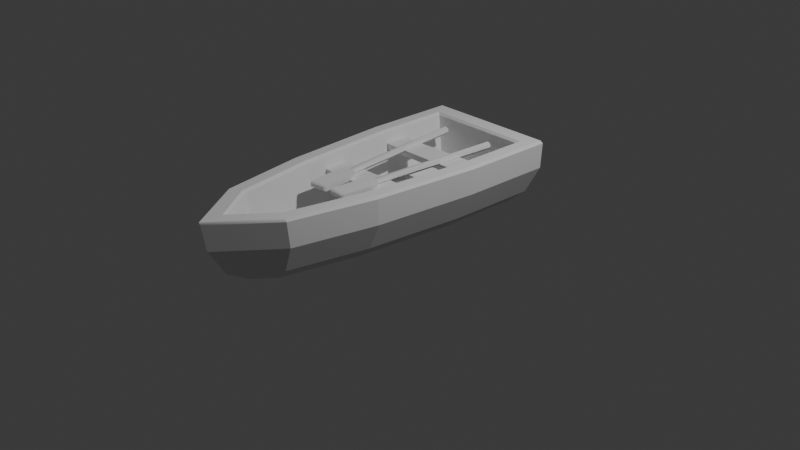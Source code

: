 # Source: small_boat_1.blend  (saved by Blender 4.0.36; exported with 4.5.12 LTS)
import bpy
from mathutils import Matrix  # noqa: F401  (used for matrix-valued properties, if any)

bpy.ops.wm.read_factory_settings(use_empty=True)
scene = bpy.context.scene
scene.name = 'Scene'

# ---- collections
col_collection = bpy.data.collections.new('Collection'); scene.collection.children.link(col_collection)

# ---- world
world_world = bpy.data.worlds.new('World'); scene.world = world_world
world_world.use_nodes = True; world_world.node_tree.nodes.clear()
_N = world_world.node_tree.nodes; _L = world_world.node_tree.links
n0 = _N.new('ShaderNodeOutputWorld'); n0.name = 'World Output'; n0.location = (300, 300)
n1 = _N.new('ShaderNodeBackground'); n1.name = 'Background'; n1.location = (10, 300)
n1.inputs[0].default_value = (0.05088, 0.05088, 0.05088, 1.0)
_L.new(n1.outputs[0], n0.inputs[0])
n0.is_active_output = True
world_world.color = (0.05088, 0.05088, 0.05088)
world_world.use_sun_shadow = False
world_world.sun_shadow_jitter_overblur = 0.0

# ---- cameras
cam_camera = bpy.data.cameras.new('Camera')
cam_camera.clip_end = 100.0
cam_camera.ortho_scale = 7.314

# ---- lights
light_light = bpy.data.lights.new('Light', 'POINT')
light_light.transmission_factor = 0.0
light_light.use_soft_falloff = False
light_light.energy = 1000.0
light_light.shadow_soft_size = 0.1
light_light.shadow_maximum_resolution = 0.006
light_light.use_absolute_resolution = True

# ---- meshes
me_object_10 = bpy.data.meshes.new('Object_10')
me_object_10.from_pydata([(-0.169, -0.004496, -1.637), (-0.01237, -0.006449, -1.85), (0.1538, -0.007857, -1.645), (-0.2265, -0.1997, -1.585), (0.2095, -0.2043, -1.595), (-0.01477, -0.2015, -1.867), (-0.3881, 0.0003589, 0.2125), (0.4562, -0.009333, 0.1933), (0.4696, -0.008111, 0.6996), (-0.3784, 0.00117, 0.7189), (0.4562, -0.009333, 0.1933), (0.3382, -0.008515, -0.8288), (0.4919, -0.1494, -0.8382), (0.6135, -0.1501, 0.2209), (-0.6842, -0.4214, 0.2901), (-0.6741, -0.4209, 0.7833), (-0.691, -0.6902, 0.7728), (-0.7005, -0.6908, 0.2963), (0.5938, -0.7073, 0.65), (0.5826, -0.7071, 0.2542), (0.4829, -0.2042, 0.234), (0.4933, -0.2032, 0.6138), (-0.664, -0.4203, 1.276), (0.7715, -0.4352, 1.244), (0.7833, -0.7049, 1.25), (-0.681, -0.6897, 1.283), (0.6135, -0.1501, 0.2209), (0.626, -0.1484, 0.7281), (0.4696, -0.008111, 0.6996), (0.4562, -0.009333, 0.1933), (-0.169, -0.004496, -1.637), (-0.3162, -0.001702, -0.8139), (-0.4731, -0.1394, -0.8163), (-0.3219, -0.1424, -1.669), (-0.5264, -0.1343, 1.215), (-0.5361, -0.1356, 0.7545), (-0.3784, 0.00117, 0.7189), (-0.3701, 0.001835, 1.121), (0.5826, -0.7071, 0.2542), (0.46, -0.7074, -0.8244), (0.3789, -0.2051, -0.8081), (0.4829, -0.2042, 0.234), (0.626, -0.1484, 0.7281), (0.6371, -0.1464, 1.188), (0.4797, -0.007314, 1.102), (0.4696, -0.008111, 0.6996), (0.46, -0.7074, -0.8244), (0.2738, -0.7068, -1.659), (0.2095, -0.2043, -1.595), (0.3789, -0.2051, -0.8081), (-0.5136, -0.6964, 1.076), (0.6065, -0.7081, 1.051), (0.5031, -0.2025, 0.9936), (-0.4024, -0.193, 1.014), (-0.3601, -0.1974, -0.7913), (0.3789, -0.2051, -0.8081), (0.2095, -0.2043, -1.595), (-0.2265, -0.1997, -1.585), (-0.4166, -0.1948, 0.2543), (0.4829, -0.2042, 0.234), (0.3789, -0.2051, -0.8081), (-0.3601, -0.1974, -0.7913), (0.2738, -0.7068, -1.659), (-0.02402, -0.7064, -2.043), (-0.01477, -0.2015, -1.867), (0.2095, -0.2043, -1.595), (-0.6712, -0.7177, 0.767), (-0.6805, -0.7182, 0.2992), (-0.7005, -0.6908, 0.2963), (-0.691, -0.6902, 0.7728), (-0.4653, -0.6963, -1.72), (-0.6237, -0.6933, -0.8226), (-0.6034, -0.7207, -0.823), (-0.4431, -0.7255, -1.72), (-0.6237, -0.6933, -0.8226), (-0.7005, -0.6908, 0.2963), (-0.6805, -0.7182, 0.2992), (-0.6034, -0.7207, -0.823), (-0.0302, -0.7018, -2.317), (-0.4653, -0.6963, -1.72), (-0.4431, -0.7255, -1.72), (-0.03974, -0.7311, -2.323), (-0.3304, -0.7258, -1.658), (-0.02528, -0.7312, -2.087), (-0.03974, -0.7311, -2.323), (-0.4431, -0.7255, -1.72), (-0.3041, -0.7008, -1.646), (-0.4522, -0.6979, -0.8037), (-0.3601, -0.1974, -0.7913), (-0.2265, -0.1997, -1.585), (-0.02402, -0.7064, -2.043), (-0.3041, -0.7008, -1.646), (-0.2265, -0.1997, -1.585), (-0.01477, -0.2015, -1.867), (-0.3162, -0.001702, -0.8139), (0.3382, -0.008515, -0.8288), (-0.5552, -0.7204, 0.2812), (-0.4804, -0.7229, -0.8072), (-0.6034, -0.7207, -0.823), (-0.6805, -0.7182, 0.2992), (0.6226, -0.7325, 0.6619), (0.6351, -0.7331, 1.073), (0.7628, -0.7322, 1.237), (0.7494, -0.7324, 0.7347), (-0.4522, -0.6979, -0.8037), (-0.5259, -0.6956, 0.2795), (-0.4166, -0.1948, 0.2543), (-0.3601, -0.1974, -0.7913), (0.4875, -0.7329, -0.8292), (0.6114, -0.7325, 0.2546), (0.7374, -0.7329, 0.267), (0.6097, -0.7334, -0.8505), (-0.4804, -0.7229, -0.8072), (-0.3304, -0.7258, -1.658), (-0.4431, -0.7255, -1.72), (-0.6034, -0.7207, -0.823), (0.6218, -0.4365, -0.8357), (0.4266, -0.4356, -1.708), (0.4316, -0.7057, -1.741), (0.6305, -0.7063, -0.851), (0.6351, -0.7331, 1.073), (-0.5416, -0.7209, 1.1), (-0.6618, -0.7174, 1.27), (0.7628, -0.7322, 1.237), (0.299, -0.7323, -1.672), (0.4875, -0.7329, -0.8292), (0.6097, -0.7334, -0.8505), (0.411, -0.7327, -1.739), (-0.02528, -0.7312, -2.087), (0.299, -0.7323, -1.672), (0.411, -0.7327, -1.739), (-0.03974, -0.7311, -2.323), (0.6305, -0.7063, -0.851), (0.4316, -0.7057, -1.741), (0.411, -0.7327, -1.739), (0.6097, -0.7334, -0.8505), (0.7628, -0.7322, 1.237), (-0.6618, -0.7174, 1.27), (-0.681, -0.6897, 1.283), (0.7833, -0.7049, 1.25), (0.7578, -0.7059, 0.2631), (0.6305, -0.7063, -0.851), (0.6097, -0.7334, -0.8505), (0.7374, -0.7329, 0.267), (0.7494, -0.7324, 0.7347), (0.7628, -0.7322, 1.237), (0.7833, -0.7049, 1.25), (0.7699, -0.7054, 0.7395), (0.4316, -0.7057, -1.741), (-0.0302, -0.7018, -2.317), (-0.03974, -0.7311, -2.323), (0.411, -0.7327, -1.739), (0.4875, -0.7329, -0.8292), (0.299, -0.7323, -1.672), (0.2738, -0.7068, -1.659), (0.46, -0.7074, -0.8244), (-0.5191, -0.6957, 0.6753), (-0.5259, -0.6956, 0.2795), (-0.5552, -0.7204, 0.2812), (-0.5478, -0.7203, 0.6885), (-0.3304, -0.7258, -1.658), (-0.4804, -0.7229, -0.8072), (-0.4522, -0.6979, -0.8037), (-0.3041, -0.7008, -1.646), (0.6065, -0.7081, 1.051), (-0.5136, -0.6964, 1.076), (-0.5416, -0.7209, 1.1), (0.6351, -0.7331, 1.073), (0.6114, -0.7325, 0.2546), (0.4875, -0.7329, -0.8292), (0.46, -0.7074, -0.8244), (0.5826, -0.7071, 0.2542), (-0.4804, -0.7229, -0.8072), (-0.5552, -0.7204, 0.2812), (-0.5259, -0.6956, 0.2795), (-0.4522, -0.6979, -0.8037), (0.5938, -0.7073, 0.65), (0.6065, -0.7081, 1.051), (0.6351, -0.7331, 1.073), (0.6226, -0.7325, 0.6619), (0.299, -0.7323, -1.672), (-0.02528, -0.7312, -2.087), (-0.02402, -0.7064, -2.043), (0.2738, -0.7068, -1.659), (-0.02528, -0.7312, -2.087), (-0.3304, -0.7258, -1.658), (-0.3041, -0.7008, -1.646), (-0.02402, -0.7064, -2.043), (-0.5478, -0.7203, 0.6885), (-0.5552, -0.7204, 0.2812), (-0.6805, -0.7182, 0.2992), (-0.6712, -0.7177, 0.767), (-0.5416, -0.7209, 1.1), (-0.5478, -0.7203, 0.6885), (-0.6712, -0.7177, 0.767), (-0.6618, -0.7174, 1.27), (0.5826, -0.7071, 0.2542), (0.5938, -0.7073, 0.65), (0.6226, -0.7325, 0.6619), (0.6114, -0.7325, 0.2546), (-0.5136, -0.6964, 1.076), (-0.5191, -0.6957, 0.6753), (-0.5478, -0.7203, 0.6885), (-0.5416, -0.7209, 1.1), (0.7374, -0.7329, 0.267), (0.7494, -0.7324, 0.7347), (0.7699, -0.7054, 0.7395), (0.7578, -0.7059, 0.2631), (-0.3784, 0.00117, 0.7189), (0.4696, -0.008111, 0.6996), (0.4797, -0.007314, 1.102), (-0.3701, 0.001835, 1.121), (0.6114, -0.7325, 0.2546), (0.6226, -0.7325, 0.6619), (0.7494, -0.7324, 0.7347), (0.7374, -0.7329, 0.267), (-0.6618, -0.7174, 1.27), (-0.6712, -0.7177, 0.767), (-0.691, -0.6902, 0.7728), (-0.681, -0.6897, 1.283), (-0.4166, -0.1948, 0.2543), (-0.4099, -0.1938, 0.6343), (0.4933, -0.2032, 0.6138), (0.4829, -0.2042, 0.234), (-0.3881, 0.0003589, 0.2125), (-0.3162, -0.001702, -0.8139), (0.3382, -0.008515, -0.8288), (0.4562, -0.009333, 0.1933), (0.6065, -0.7081, 1.051), (0.5938, -0.7073, 0.65), (0.4933, -0.2032, 0.6138), (0.5031, -0.2025, 0.9936), (-0.01237, -0.006449, -1.85), (-0.169, -0.004496, -1.637), (-0.3219, -0.1424, -1.669), (-0.01935, -0.1446, -2.095), (0.4266, -0.4356, -1.708), (-0.02641, -0.4317, -2.274), (-0.0302, -0.7018, -2.317), (0.4316, -0.7057, -1.741), (-0.3162, -0.001702, -0.8139), (-0.3881, 0.0003589, 0.2125), (-0.5467, -0.1367, 0.2472), (-0.4731, -0.1394, -0.8163), (-0.4533, -0.4265, -1.689), (-0.6088, -0.4237, -0.8078), (-0.6237, -0.6933, -0.8226), (-0.4653, -0.6963, -1.72), (0.7715, -0.4352, 1.244), (0.7592, -0.4365, 0.7508), (0.7699, -0.7054, 0.7395), (0.7833, -0.7049, 1.25), (-0.6088, -0.4237, -0.8078), (-0.6842, -0.4214, 0.2901), (-0.7005, -0.6908, 0.2963), (-0.6237, -0.6933, -0.8226), (0.7469, -0.4377, 0.2577), (0.6218, -0.4365, -0.8357), (0.6305, -0.7063, -0.851), (0.7578, -0.7059, 0.2631), (0.3382, -0.008515, -0.8288), (0.1538, -0.007857, -1.645), (0.3021, -0.1489, -1.683), (0.4919, -0.1494, -0.8382), (0.6371, -0.1464, 1.188), (-0.5264, -0.1343, 1.215), (-0.3701, 0.001835, 1.121), (0.4797, -0.007314, 1.102), (-0.02641, -0.4317, -2.274), (-0.4533, -0.4265, -1.689), (-0.4653, -0.6963, -1.72), (-0.0302, -0.7018, -2.317), (-0.6741, -0.4209, 0.7833), (-0.664, -0.4203, 1.276), (-0.681, -0.6897, 1.283), (-0.691, -0.6902, 0.7728), (0.7592, -0.4365, 0.7508), (0.7469, -0.4377, 0.2577), (0.7578, -0.7059, 0.2631), (0.7699, -0.7054, 0.7395), (-0.5361, -0.1356, 0.7545), (-0.5467, -0.1367, 0.2472), (-0.3881, 0.0003589, 0.2125), (-0.3784, 0.00117, 0.7189), (0.5031, -0.2025, 0.9936), (0.4933, -0.2032, 0.6138), (-0.4099, -0.1938, 0.6343), (-0.4024, -0.193, 1.014), (0.1538, -0.007857, -1.645), (-0.01237, -0.006449, -1.85), (-0.01935, -0.1446, -2.095), (0.3021, -0.1489, -1.683), (0.4266, -0.4356, -1.708), (0.6218, -0.4365, -0.8357), (0.4919, -0.1494, -0.8382), (0.3021, -0.1489, -1.683), (-0.6741, -0.4209, 0.7833), (-0.6842, -0.4214, 0.2901), (-0.5467, -0.1367, 0.2472), (-0.5361, -0.1356, 0.7545), (-0.6088, -0.4237, -0.8078), (-0.4533, -0.4265, -1.689), (-0.3219, -0.1424, -1.669), (-0.4731, -0.1394, -0.8163), (0.7715, -0.4352, 1.244), (-0.664, -0.4203, 1.276), (-0.5264, -0.1343, 1.215), (0.6371, -0.1464, 1.188), (-0.6842, -0.4214, 0.2901), (-0.6088, -0.4237, -0.8078), (-0.4731, -0.1394, -0.8163), (-0.5467, -0.1367, 0.2472), (0.6218, -0.4365, -0.8357), (0.7469, -0.4377, 0.2577), (0.6135, -0.1501, 0.2209), (0.4919, -0.1494, -0.8382), (-0.02641, -0.4317, -2.274), (0.4266, -0.4356, -1.708), (0.3021, -0.1489, -1.683), (-0.01935, -0.1446, -2.095), (0.7592, -0.4365, 0.7508), (0.7715, -0.4352, 1.244), (0.6371, -0.1464, 1.188), (0.626, -0.1484, 0.7281), (-0.4533, -0.4265, -1.689), (-0.02641, -0.4317, -2.274), (-0.01935, -0.1446, -2.095), (-0.3219, -0.1424, -1.669), (-0.664, -0.4203, 1.276), (-0.6741, -0.4209, 0.7833), (-0.5361, -0.1356, 0.7545), (-0.5264, -0.1343, 1.215), (0.7469, -0.4377, 0.2577), (0.7592, -0.4365, 0.7508), (0.626, -0.1484, 0.7281), (0.6135, -0.1501, 0.2209), (0.6586, -0.5377, 0.5657), (0.656, -0.6041, 0.5666), (0.6509, -0.6045, 0.2892), (0.6508, -0.5381, 0.2913), (-0.2815, -0.53, 0.3003), (-0.2686, -0.5933, 0.2946), (-0.5853, -0.5916, 0.2983), (-0.5854, -0.5252, 0.2993), (-0.5854, -0.5252, 0.2993), (-0.5853, -0.5916, 0.2983), (-0.5928, -0.5912, 0.561), (-0.5923, -0.5248, 0.5636), (0.3949, -0.535, 0.5608), (0.3963, -0.6014, 0.5622), (0.656, -0.6041, 0.5666), (0.6586, -0.5377, 0.5657), (-0.2815, -0.53, 0.3003), (-0.5854, -0.5252, 0.2993), (-0.5923, -0.5248, 0.5636), (-0.2557, -0.5298, 0.553), (0.3893, -0.5354, 0.2946), (0.04642, -0.5318, 0.2952), (0.06256, -0.5316, 0.5561), (0.3949, -0.535, 0.5608), (-0.2557, -0.5298, 0.553), (-0.2544, -0.5931, 0.5543), (0.06395, -0.598, 0.5575), (0.06256, -0.5316, 0.5561), (0.3893, -0.5354, 0.2946), (0.3877, -0.6017, 0.2915), (0.04512, -0.5982, 0.2895), (0.04642, -0.5318, 0.2952), (0.6508, -0.5381, 0.2913), (0.6509, -0.6045, 0.2892), (0.3877, -0.6017, 0.2915), (0.3893, -0.5354, 0.2946), (0.6508, -0.5381, 0.2913), (0.3893, -0.5354, 0.2946), (0.3949, -0.535, 0.5608), (0.6586, -0.5377, 0.5657), (0.06256, -0.5316, 0.5561), (0.06395, -0.598, 0.5575), (0.3963, -0.6014, 0.5622), (0.3949, -0.535, 0.5608), (-0.5923, -0.5248, 0.5636), (-0.5928, -0.5912, 0.561), (-0.2544, -0.5931, 0.5543), (-0.2557, -0.5298, 0.553), (0.04642, -0.5318, 0.2952), (-0.2815, -0.53, 0.3003), (-0.2557, -0.5298, 0.553), (0.06256, -0.5316, 0.5561), (0.04642, -0.5318, 0.2952), (0.04512, -0.5982, 0.2895), (-0.2686, -0.5933, 0.2946), (-0.2815, -0.53, 0.3003), (0.6233, -0.5261, -0.3039), (0.6206, -0.5927, -0.303), (0.6156, -0.5931, -0.5786), (0.6155, -0.5264, -0.5765), (-0.3024, -0.5185, -0.5708), (-0.2894, -0.5821, -0.5766), (-0.6074, -0.5804, -0.5728), (-0.6075, -0.5137, -0.5718), (-0.6075, -0.5137, -0.5718), (-0.6074, -0.5804, -0.5728), (-0.6149, -0.5799, -0.309), (-0.6145, -0.5132, -0.3064), (0.3712, -0.5235, -0.3092), (0.3724, -0.5901, -0.3077), (0.6206, -0.5927, -0.303), (0.6233, -0.5261, -0.3039), (-0.3024, -0.5185, -0.5708), (-0.6075, -0.5137, -0.5718), (-0.6145, -0.5132, -0.3064), (-0.2765, -0.5183, -0.3171), (0.3655, -0.5238, -0.5764), (0.02676, -0.5203, -0.5759), (0.04297, -0.5201, -0.314), (0.3712, -0.5235, -0.3092), (-0.2765, -0.5183, -0.3171), (-0.2752, -0.5818, -0.3158), (0.04436, -0.5867, -0.3126), (0.04297, -0.5201, -0.314), (0.3655, -0.5238, -0.5764), (0.364, -0.5905, -0.5795), (0.02546, -0.587, -0.5816), (0.02676, -0.5203, -0.5759), (0.6155, -0.5264, -0.5765), (0.6156, -0.5931, -0.5786), (0.364, -0.5905, -0.5795), (0.3655, -0.5238, -0.5764), (0.6155, -0.5264, -0.5765), (0.3655, -0.5238, -0.5764), (0.3712, -0.5235, -0.3092), (0.6233, -0.5261, -0.3039), (0.04297, -0.5201, -0.314), (0.04436, -0.5867, -0.3126), (0.3724, -0.5901, -0.3077), (0.3712, -0.5235, -0.3092), (-0.6145, -0.5132, -0.3064), (-0.6149, -0.5799, -0.309), (-0.2752, -0.5818, -0.3158), (-0.2765, -0.5183, -0.3171), (0.02676, -0.5203, -0.5759), (-0.3024, -0.5185, -0.5708), (-0.2765, -0.5183, -0.3171), (0.04297, -0.5201, -0.314), (0.02676, -0.5203, -0.5759), (0.02546, -0.587, -0.5816), (-0.2894, -0.5821, -0.5766), (-0.3024, -0.5185, -0.5708), (-0.1989, -0.5744, -0.4693), (-0.2233, -0.6045, -0.4715), (-0.3471, -0.6023, 0.9628), (-0.3252, -0.5753, 0.9647), (-0.1453, -0.6299, -0.4644), (-0.1365, -0.6054, -0.4637), (-0.2691, -0.6031, 0.9698), (-0.2772, -0.637, 0.9691), (-0.1603, -0.5748, -0.4659), (-0.1989, -0.5744, -0.4693), (-0.3252, -0.5753, 0.9647), (-0.2905, -0.5757, 0.9678), (-0.1789, -0.6295, -0.4635), (-0.1453, -0.6299, -0.4644), (-0.2772, -0.637, 0.9691), (-0.3086, -0.6519, 0.9664), (-0.2233, -0.6045, -0.4715), (-0.2149, -0.6292, -0.4706), (-0.3398, -0.6364, 0.9635), (-0.3471, -0.6023, 0.9628), (-0.1365, -0.6054, -0.4637), (-0.1603, -0.5748, -0.4659), (-0.2905, -0.5757, 0.9678), (-0.2691, -0.6031, 0.9698), (-0.2149, -0.6292, -0.4706), (-0.1789, -0.6295, -0.4635), (-0.3086, -0.6519, 0.9664), (-0.3398, -0.6364, 0.9635), (-0.2752, -0.6008, -0.5296), (-0.2733, -0.5737, -0.5295), (-0.234, -0.5714, -0.9242), (-0.2358, -0.5996, -0.9243), (-0.1603, -0.5748, -0.4659), (-0.1365, -0.6054, -0.4637), (-0.07502, -0.6029, -0.5117), (-0.07633, -0.5758, -0.5119), (-0.2233, -0.6045, -0.4715), (-0.1989, -0.5744, -0.4693), (-0.2733, -0.5737, -0.5295), (-0.2752, -0.6008, -0.5296), (-0.1365, -0.6054, -0.4637), (-0.1453, -0.6299, -0.4644), (-0.07509, -0.6307, -0.5116), (-0.07502, -0.6029, -0.5117), (-0.1989, -0.5744, -0.4693), (-0.1603, -0.5748, -0.4659), (-0.07633, -0.5758, -0.5119), (-0.2733, -0.5737, -0.5295), (-0.2149, -0.6292, -0.4706), (-0.2233, -0.6045, -0.4715), (-0.2752, -0.6008, -0.5296), (-0.2757, -0.6286, -0.5296), (-0.07633, -0.5758, -0.5119), (-0.07502, -0.6029, -0.5117), (-0.04329, -0.6016, -0.9071), (-0.04454, -0.5734, -0.9073), (-0.07502, -0.6029, -0.5117), (-0.07509, -0.6307, -0.5116), (-0.0434, -0.6316, -0.907), (-0.04329, -0.6016, -0.9071), (-0.2733, -0.5737, -0.5295), (-0.07633, -0.5758, -0.5119), (-0.04454, -0.5734, -0.9073), (-0.234, -0.5714, -0.9242), (-0.2757, -0.6286, -0.5296), (-0.2752, -0.6008, -0.5296), (-0.2358, -0.5996, -0.9243), (-0.2363, -0.6297, -0.9243), (-0.2237, -0.6, -0.9421), (-0.2241, -0.6195, -0.9421), (-0.2363, -0.6297, -0.9243), (-0.2358, -0.5996, -0.9243), (-0.2226, -0.5818, -0.942), (-0.2237, -0.6, -0.9421), (-0.2358, -0.5996, -0.9243), (-0.234, -0.5714, -0.9242), (-0.05283, -0.5836, -0.9268), (-0.2226, -0.5818, -0.942), (-0.234, -0.5714, -0.9242), (-0.04454, -0.5734, -0.9073), (-0.05203, -0.6018, -0.9267), (-0.05283, -0.5836, -0.9268), (-0.04454, -0.5734, -0.9073), (-0.04329, -0.6016, -0.9071), (-0.0521, -0.6212, -0.9267), (-0.05203, -0.6018, -0.9267), (-0.04329, -0.6016, -0.9071), (-0.0434, -0.6316, -0.907), (-0.1955, -0.6198, -0.9395), (-0.08071, -0.6209, -0.9292), (-0.08249, -0.6312, -0.9105), (-0.1972, -0.6301, -0.9208), (-0.2241, -0.6195, -0.9421), (-0.2363, -0.6297, -0.9243), (-0.0434, -0.6316, -0.907), (-0.0521, -0.6212, -0.9267), (0.1499, -0.578, -0.4611), (0.1255, -0.6081, -0.459), (0.2566, -0.6086, 0.9747), (0.2786, -0.5816, 0.9727), (0.2035, -0.6335, -0.4658), (0.2123, -0.609, -0.4666), (0.3347, -0.6094, 0.9678), (0.3266, -0.6433, 0.9685), (0.1886, -0.5784, -0.4645), (0.1499, -0.578, -0.4611), (0.2786, -0.5816, 0.9727), (0.3133, -0.5819, 0.9696), (0.1706, -0.6332, -0.459), (0.2035, -0.6335, -0.4658), (0.3266, -0.6433, 0.9685), (0.2951, -0.6581, 0.9713), (0.1255, -0.6081, -0.459), (0.1339, -0.6328, -0.4597), (0.264, -0.6427, 0.974), (0.2566, -0.6086, 0.9747), (0.2123, -0.609, -0.4666), (0.1886, -0.5784, -0.4645), (0.3133, -0.5819, 0.9696), (0.3347, -0.6094, 0.9678), (0.1339, -0.6328, -0.4597), (0.1706, -0.6332, -0.459), (0.2951, -0.6581, 0.9713), (0.264, -0.6427, 0.974), (0.06418, -0.6043, -0.507), (0.06607, -0.5772, -0.5072), (0.03514, -0.5742, -0.9027), (0.03331, -0.6024, -0.9025), (0.1886, -0.5784, -0.4645), (0.2123, -0.609, -0.4666), (0.2644, -0.6064, -0.5247), (0.2631, -0.5793, -0.5246), (0.1255, -0.6081, -0.459), (0.1499, -0.578, -0.4611), (0.06607, -0.5772, -0.5072), (0.06418, -0.6043, -0.507), (0.2123, -0.609, -0.4666), (0.2035, -0.6335, -0.4658), (0.2643, -0.6342, -0.5247), (0.2644, -0.6064, -0.5247), (0.1499, -0.578, -0.4611), (0.1886, -0.5784, -0.4645), (0.2631, -0.5793, -0.5246), (0.06607, -0.5772, -0.5072), (0.1339, -0.6328, -0.4597), (0.1255, -0.6081, -0.459), (0.06418, -0.6043, -0.507), (0.06368, -0.6321, -0.507), (0.2631, -0.5793, -0.5246), (0.2644, -0.6064, -0.5247), (0.2259, -0.6044, -0.9195), (0.2246, -0.5762, -0.9194), (0.2644, -0.6064, -0.5247), (0.2643, -0.6342, -0.5247), (0.2258, -0.6345, -0.9195), (0.2259, -0.6044, -0.9195), (0.06607, -0.5772, -0.5072), (0.2631, -0.5793, -0.5246), (0.2246, -0.5762, -0.9194), (0.03514, -0.5742, -0.9027), (0.06368, -0.6321, -0.507), (0.06418, -0.6043, -0.507), (0.03331, -0.6024, -0.9025), (0.03279, -0.6324, -0.9024), (0.04208, -0.6027, -0.9221), (0.04174, -0.6222, -0.9221), (0.03279, -0.6324, -0.9024), (0.03331, -0.6024, -0.9025), (0.04325, -0.5846, -0.9222), (0.04208, -0.6027, -0.9221), (0.03331, -0.6024, -0.9025), (0.03514, -0.5742, -0.9027), (0.213, -0.5864, -0.9372), (0.04325, -0.5846, -0.9222), (0.03514, -0.5742, -0.9027), (0.2246, -0.5762, -0.9194), (0.2138, -0.6045, -0.9373), (0.213, -0.5864, -0.9372), (0.2246, -0.5762, -0.9194), (0.2259, -0.6044, -0.9195), (0.2137, -0.624, -0.9373), (0.2138, -0.6045, -0.9373), (0.2259, -0.6044, -0.9195), (0.2258, -0.6345, -0.9195), (0.07035, -0.6225, -0.9246), (0.1851, -0.6237, -0.9347), (0.1867, -0.634, -0.916), (0.0719, -0.6328, -0.9059), (0.04174, -0.6222, -0.9221), (0.03279, -0.6324, -0.9024), (0.2258, -0.6345, -0.9195), (0.2137, -0.624, -0.9373), (-0.5259, -0.6956, 0.2795), (-0.5191, -0.6957, 0.6753), (-0.5136, -0.6964, 1.076), (-0.4024, -0.193, 1.014), (-0.4099, -0.1938, 0.6343), (-0.4166, -0.1948, 0.2543), (0.04512, -0.5982, 0.2895), (0.3877, -0.6017, 0.2915), (0.6509, -0.6045, 0.2892), (0.656, -0.6041, 0.5666), (0.3963, -0.6014, 0.5622), (0.06395, -0.598, 0.5575), (-0.2544, -0.5931, 0.5543), (-0.5928, -0.5912, 0.561), (-0.5853, -0.5916, 0.2983), (-0.2686, -0.5933, 0.2946), (0.02546, -0.587, -0.5816), (0.364, -0.5905, -0.5795), (0.6156, -0.5931, -0.5786), (0.6206, -0.5927, -0.303), (0.3724, -0.5901, -0.3077), (0.04436, -0.5867, -0.3126), (-0.2752, -0.5818, -0.3158), (-0.6149, -0.5799, -0.309), (-0.6074, -0.5804, -0.5728), (-0.2894, -0.5821, -0.5766), (-0.3398, -0.6364, 0.9635), (-0.3086, -0.6519, 0.9664), (-0.2772, -0.637, 0.9691), (-0.2691, -0.6031, 0.9698), (-0.2905, -0.5757, 0.9678), (-0.3252, -0.5753, 0.9647), (-0.3471, -0.6023, 0.9628), (-0.2363, -0.6297, -0.9243), (-0.1972, -0.6301, -0.9208), (-0.08249, -0.6312, -0.9105), (-0.0434, -0.6316, -0.907), (-0.07509, -0.6307, -0.5116), (-0.1453, -0.6299, -0.4644), (-0.1789, -0.6295, -0.4635), (-0.2149, -0.6292, -0.4706), (-0.2757, -0.6286, -0.5296), (-0.2237, -0.6, -0.9421), (-0.2226, -0.5818, -0.942), (-0.05283, -0.5836, -0.9268), (-0.05203, -0.6018, -0.9267), (-0.0521, -0.6212, -0.9267), (-0.08071, -0.6209, -0.9292), (-0.1955, -0.6198, -0.9395), (-0.2241, -0.6195, -0.9421), (0.264, -0.6427, 0.974), (0.2951, -0.6581, 0.9713), (0.3266, -0.6433, 0.9685), (0.3347, -0.6094, 0.9678), (0.3133, -0.5819, 0.9696), (0.2786, -0.5816, 0.9727), (0.2566, -0.6086, 0.9747), (0.03279, -0.6324, -0.9024), (0.0719, -0.6328, -0.9059), (0.1867, -0.634, -0.916), (0.2258, -0.6345, -0.9195), (0.2643, -0.6342, -0.5247), (0.2035, -0.6335, -0.4658), (0.1706, -0.6332, -0.459), (0.1339, -0.6328, -0.4597), (0.06368, -0.6321, -0.507), (0.04208, -0.6027, -0.9221), (0.04325, -0.5846, -0.9222), (0.213, -0.5864, -0.9372), (0.2138, -0.6045, -0.9373), (0.2137, -0.624, -0.9373), (0.1851, -0.6237, -0.9347), (0.07035, -0.6225, -0.9246), (0.04174, -0.6222, -0.9221)], [], [(0, 2, 1), (3, 5, 4), (6, 8, 7), (6, 9, 8), (10, 12, 11), (10, 13, 12), (14, 16, 15), (14, 17, 16), (18, 20, 19), (18, 21, 20), (22, 24, 23), (22, 25, 24), (26, 28, 27), (26, 29, 28), (30, 32, 31), (30, 33, 32), (34, 36, 35), (34, 37, 36), (38, 40, 39), (38, 41, 40), (42, 44, 43), (42, 45, 44), (46, 48, 47), (46, 49, 48), (50, 52, 51), (50, 53, 52), (54, 56, 55), (54, 57, 56), (58, 60, 59), (58, 61, 60), (62, 64, 63), (62, 65, 64), (66, 68, 67), (66, 69, 68), (70, 72, 71), (70, 73, 72), (74, 76, 75), (74, 77, 76), (78, 80, 79), (78, 81, 80), (82, 84, 83), (82, 85, 84), (86, 88, 87), (86, 89, 88), (90, 92, 91), (90, 93, 92), (94, 2, 0), (94, 95, 2), (96, 98, 97), (96, 99, 98), (100, 102, 101), (100, 103, 102), (104, 106, 105), (104, 107, 106), (108, 110, 109), (108, 111, 110), (112, 114, 113), (112, 115, 114), (116, 118, 117), (116, 119, 118), (120, 122, 121), (120, 123, 122), (124, 126, 125), (124, 127, 126), (128, 130, 129), (128, 131, 130), (132, 134, 133), (132, 135, 134), (136, 138, 137), (136, 139, 138), (140, 142, 141), (140, 143, 142), (144, 146, 145), (144, 147, 146), (148, 150, 149), (148, 151, 150), (152, 154, 153), (152, 155, 154), (156, 158, 157), (156, 159, 158), (160, 162, 161), (160, 163, 162), (164, 166, 165), (164, 167, 166), (168, 170, 169), (168, 171, 170), (172, 174, 173), (172, 175, 174), (176, 178, 177), (176, 179, 178), (180, 182, 181), (180, 183, 182), (184, 186, 185), (184, 187, 186), (188, 190, 189), (188, 191, 190), (192, 194, 193), (192, 195, 194), (196, 198, 197), (196, 199, 198), (200, 202, 201), (200, 203, 202), (204, 206, 205), (204, 207, 206), (208, 210, 209), (208, 211, 210), (212, 214, 213), (212, 215, 214), (216, 218, 217), (216, 219, 218), (220, 222, 221), (220, 223, 222), (224, 226, 225), (224, 227, 226), (228, 230, 229), (228, 231, 230), (232, 234, 233), (232, 235, 234), (236, 238, 237), (236, 239, 238), (240, 242, 241), (240, 243, 242), (244, 246, 245), (244, 247, 246), (248, 250, 249), (248, 251, 250), (252, 254, 253), (252, 255, 254), (256, 258, 257), (256, 259, 258), (260, 262, 261), (260, 263, 262), (264, 266, 265), (264, 267, 266), (268, 270, 269), (268, 271, 270), (272, 274, 273), (272, 275, 274), (276, 278, 277), (276, 279, 278), (280, 282, 281), (280, 283, 282), (284, 286, 285), (284, 287, 286), (288, 290, 289), (288, 291, 290), (292, 294, 293), (292, 295, 294), (296, 298, 297), (296, 299, 298), (300, 302, 301), (300, 303, 302), (304, 306, 305), (304, 307, 306), (308, 310, 309), (308, 311, 310), (312, 314, 313), (312, 315, 314), (316, 318, 317), (316, 319, 318), (320, 322, 321), (320, 323, 322), (324, 326, 325), (324, 327, 326), (328, 330, 329), (328, 331, 330), (332, 334, 333), (332, 335, 334), (336, 337, 338), (336, 338, 339), (340, 342, 341), (340, 343, 342), (344, 345, 346), (344, 346, 347), (348, 349, 350), (348, 350, 351), (352, 354, 353), (352, 355, 354), (356, 358, 357), (356, 359, 358), (360, 361, 362), (360, 362, 363), (364, 366, 365), (364, 367, 366), (368, 370, 369), (368, 371, 370), (372, 374, 373), (372, 375, 374), (376, 377, 378), (376, 378, 379), (380, 381, 382), (380, 382, 383), (384, 386, 385), (384, 387, 386), (388, 390, 389), (388, 391, 390), (392, 393, 394), (392, 394, 395), (396, 397, 398), (396, 398, 399), (400, 401, 402), (400, 402, 403), (404, 406, 405), (404, 407, 406), (408, 410, 409), (408, 411, 410), (412, 414, 413), (412, 415, 414), (416, 418, 417), (416, 419, 418), (420, 421, 422), (420, 422, 423), (424, 425, 426), (424, 426, 427), (428, 430, 429), (428, 431, 430), (432, 434, 433), (432, 435, 434), (436, 438, 437), (436, 439, 438), (440, 442, 441), (440, 443, 442), (444, 445, 446), (444, 446, 447), (448, 450, 449), (448, 451, 450), (452, 454, 453), (452, 455, 454), (456, 458, 457), (456, 459, 458), (460, 461, 462), (460, 462, 463), (464, 465, 466), (464, 466, 467), (468, 470, 469), (468, 471, 470), (472, 473, 474), (472, 474, 475), (476, 477, 478), (476, 478, 479), (480, 482, 481), (480, 483, 482), (484, 486, 485), (484, 487, 486), (488, 490, 489), (488, 491, 490), (492, 494, 493), (492, 495, 494), (496, 498, 497), (496, 499, 498), (500, 502, 501), (500, 503, 502), (504, 506, 505), (504, 507, 506), (508, 510, 509), (508, 511, 510), (512, 513, 514), (512, 514, 515), (516, 517, 518), (516, 518, 519), (520, 521, 522), (520, 522, 523), (524, 526, 525), (524, 527, 526), (528, 529, 530), (528, 530, 531), (532, 533, 534), (532, 534, 535), (536, 537, 538), (536, 538, 539), (540, 536, 539), (540, 539, 541), (542, 538, 537), (542, 537, 543), (544, 546, 545), (544, 547, 546), (548, 549, 550), (548, 550, 551), (552, 554, 553), (552, 555, 554), (556, 557, 558), (556, 558, 559), (560, 562, 561), (560, 563, 562), (564, 566, 565), (564, 567, 566), (568, 569, 570), (568, 570, 571), (572, 574, 573), (572, 575, 574), (576, 578, 577), (576, 579, 578), (580, 582, 581), (580, 583, 582), (584, 586, 585), (584, 587, 586), (588, 590, 589), (588, 591, 590), (592, 594, 593), (592, 595, 594), (596, 597, 598), (596, 598, 599), (600, 601, 602), (600, 602, 603), (604, 606, 605), (604, 607, 606), (608, 610, 609), (608, 611, 610), (612, 613, 614), (612, 614, 615), (616, 617, 618), (616, 618, 619), (620, 622, 621), (620, 623, 622), (624, 625, 626), (624, 626, 627), (628, 629, 630), (628, 630, 631), (632, 633, 634), (632, 634, 635), (636, 632, 635), (636, 635, 637), (638, 634, 633), (638, 633, 639), (640, 645, 644), (644, 641, 640), (644, 643, 641), (643, 642, 641), (654, 652, 653), (652, 654, 655), (652, 655, 646), (652, 646, 651), (651, 646, 647), (651, 647, 650), (650, 647, 649), (649, 647, 648), (664, 662, 663), (662, 664, 665), (662, 665, 656), (662, 656, 661), (661, 656, 657), (661, 657, 660), (660, 657, 659), (659, 657, 658), (672, 670, 671), (670, 672, 669), (669, 672, 666), (669, 666, 668), (668, 666, 667), (673, 680, 681), (680, 673, 679), (679, 673, 674), (679, 674, 678), (678, 674, 675), (678, 675, 677), (677, 675, 676), (684, 682, 683), (682, 684, 685), (682, 685, 689), (689, 685, 687), (687, 685, 686), (689, 687, 688), (696, 694, 695), (694, 696, 693), (693, 696, 690), (693, 690, 692), (692, 690, 691), (698, 705, 697), (705, 698, 704), (704, 698, 699), (704, 699, 703), (703, 699, 702), (702, 699, 701), (701, 699, 700), (708, 706, 707), (706, 708, 709), (706, 709, 713), (713, 709, 711), (711, 709, 710), (713, 711, 712)])
me_object_10.polygons.foreach_set('use_smooth', [0, 1, 0, 0, 1, 1, 1, 1, 1, 1, 0, 0, 1, 1, 1, 1, 1, 1, 1, 1, 1, 1, 1, 1, 0, 0, 0, 1, 0, 0, 1, 1, 1, 1, 1, 1, 0, 0, 1, 1, 1, 1, 1, 1, 1, 1, 0, 0, 0, 0, 1, 1, 1, 1, 0, 0, 1, 1, 0, 0, 0, 0, 0, 0, 0, 1, 1, 0, 0, 0, 1, 0, 1, 1, 1, 1, 1, 1, 1, 1, 1, 1, 0, 0, 1, 1, 1, 1, 1, 1, 1, 1, 1, 1, 1, 1, 1, 1, 1, 1, 1, 1, 1, 1, 0, 0, 1, 1, 1, 1, 0, 0, 1, 1, 1, 1, 1, 1, 0, 0, 1, 0, 0, 0, 1, 1, 0, 0, 0, 0, 1, 1, 0, 1, 0, 0, 1, 1, 1, 1, 1, 1, 0, 0, 1, 1, 1, 1, 0, 0, 1, 1, 0, 0, 1, 1, 1, 1, 1, 1, 0, 0, 1, 1, 0, 0, 0, 0, 1, 1, 1, 1, 1, 1, 1, 1, 1, 1, 1, 1, 1, 1, 1, 1, 1, 1, 0, 0, 1, 1, 1, 1, 1, 1, 1, 1, 1, 1, 1, 1, 1, 1, 1, 1, 1, 1, 1, 1, 1, 1, 1, 1, 1, 1, 0, 0, 1, 1, 1, 1, 1, 1, 1, 1, 1, 1, 1, 1, 1, 1, 1, 1, 1, 1, 1, 0, 1, 1, 1, 1, 1, 1, 1, 1, 1, 1, 1, 1, 1, 1, 1, 1, 0, 0, 1, 1, 0, 0, 0, 0, 0, 0, 0, 0, 1, 0, 0, 0, 0, 0, 0, 0, 0, 0, 1, 1, 1, 1, 1, 1, 1, 1, 1, 1, 1, 0, 1, 1, 1, 1, 1, 1, 1, 1, 1, 1, 1, 1, 1, 1, 1, 1, 0, 0, 1, 1, 1, 0, 0, 0, 0, 0, 0, 0, 0, 0, 0, 0, 0, 0, 0, 0, 0, 0, 1, 1, 1, 1, 1, 1, 1, 1, 0, 0, 0, 0, 1, 1, 1, 1, 0, 0, 0, 0, 0, 0, 0, 0, 0, 0, 0, 0, 0, 0, 0, 0, 0, 0, 0, 0, 0, 1, 0, 0, 0, 0, 0, 0, 0, 0, 0, 0, 0, 0, 0, 0, 0, 0, 0, 1])
_uv = me_object_10.uv_layers.new(name='UVMap')
_uv.uv.foreach_set('vector', [0.125, 0.424, 0.125, 0.326, 0.125, 0.4236, 0.125, 0.4465, 0.125, 0.4465, 0.125, 0.2802, 0.125, 0.4539, 0.25, 0.2959, 0.125, 0.2961, 0.125, 0.4539, 0.25, 0.4541, 0.25, 0.2959, 0.125, 0.2961, 0.125, 0.274, 0.125, 0.3039, 0.125, 0.2961, 0.125, 0.2706, 0.125, 0.274, 0.125, 0.5, 0.25, 0.5, 0.25, 0.5, 0.125, 0.5, 0.125, 0.5, 0.25, 0.5, 0.2322, 0.2772, 0.1266, 0.2772, 0.1266, 0.2772, 0.2322, 0.2772, 0.2322, 0.2772, 0.1266, 0.2772, 0.375, 0.5, 0.375, 0.25, 0.375, 0.25, 0.375, 0.5, 0.375, 0.5, 0.375, 0.25, 0.125, 0.2706, 0.25, 0.2959, 0.25, 0.2706, 0.125, 0.2706, 0.125, 0.2961, 0.25, 0.2959, 0.125, 0.424, 0.125, 0.476, 0.125, 0.4461, 0.125, 0.424, 0.125, 0.4662, 0.125, 0.476, 0.3512, 0.4793, 0.25, 0.4541, 0.25, 0.4794, 0.3512, 0.4793, 0.3223, 0.4542, 0.25, 0.4541, 0.1266, 0.2772, 0.125, 0.2815, 0.125, 0.2815, 0.1266, 0.2772, 0.1266, 0.2772, 0.125, 0.2815, 0.25, 0.2706, 0.3223, 0.2958, 0.3512, 0.2707, 0.25, 0.2706, 0.25, 0.2959, 0.3223, 0.2958, 0.125, 0.2815, 0.125, 0.2802, 0.125, 0.2802, 0.125, 0.2815, 0.125, 0.2815, 0.125, 0.2802, 0.3378, 0.4729, 0.3378, 0.2771, 0.3378, 0.2771, 0.3378, 0.4729, 0.3378, 0.4729, 0.3378, 0.2771, 0.125, 0.4685, 0.125, 0.2802, 0.125, 0.2815, 0.125, 0.4685, 0.125, 0.4465, 0.125, 0.2802, 0.125, 0.4728, 0.125, 0.2815, 0.1266, 0.2772, 0.125, 0.4728, 0.125, 0.4685, 0.125, 0.2815, 0.125, 0.2802, 0.125, 0.4465, 0.125, 0.4465, 0.125, 0.2802, 0.125, 0.2802, 0.125, 0.4465, 0.2472, 0.496, 0.125, 0.5, 0.125, 0.496, 0.2472, 0.496, 0.25, 0.5, 0.125, 0.5, 0.125, 0.5, 0.125, 0.4953, 0.125, 0.5, 0.125, 0.5, 0.125, 0.4921, 0.125, 0.4953, 0.125, 0.5, 0.125, 0.496, 0.125, 0.5, 0.125, 0.5, 0.125, 0.4953, 0.125, 0.496, 0.125, 0.5, 0.125, 0.4921, 0.125, 0.5, 0.125, 0.5, 0.125, 0.4921, 0.125, 0.4921, 0.125, 0.4544, 0.125, 0.4921, 0.125, 0.4544, 0.125, 0.4544, 0.125, 0.4921, 0.125, 0.4921, 0.125, 0.4465, 0.125, 0.4685, 0.125, 0.4685, 0.125, 0.4465, 0.125, 0.4465, 0.125, 0.4685, 0.125, 0.4465, 0.125, 0.4465, 0.125, 0.4465, 0.125, 0.4465, 0.125, 0.4465, 0.125, 0.4465, 0.125, 0.4461, 0.125, 0.326, 0.125, 0.424, 0.125, 0.4461, 0.125, 0.3039, 0.125, 0.326, 0.125, 0.4768, 0.125, 0.4953, 0.125, 0.4731, 0.125, 0.4768, 0.125, 0.496, 0.125, 0.4953, 0.2348, 0.2731, 0.3695, 0.254, 0.3433, 0.2731, 0.2348, 0.2731, 0.2474, 0.254, 0.3695, 0.254, 0.125, 0.4685, 0.125, 0.4728, 0.125, 0.4728, 0.125, 0.4685, 0.125, 0.4685, 0.125, 0.4728, 0.125, 0.2769, 0.1252, 0.254, 0.1263, 0.2732, 0.125, 0.2769, 0.125, 0.2547, 0.1252, 0.254, 0.125, 0.4731, 0.125, 0.4921, 0.125, 0.4544, 0.125, 0.4731, 0.125, 0.4953, 0.125, 0.4921, 0.125, 0.25, 0.125, 0.25, 0.125, 0.25, 0.125, 0.25, 0.125, 0.25, 0.125, 0.25, 0.3433, 0.2731, 0.3695, 0.496, 0.3433, 0.4769, 0.3433, 0.2731, 0.3695, 0.254, 0.3695, 0.496, 0.125, 0.2757, 0.125, 0.2547, 0.125, 0.2769, 0.125, 0.2757, 0.125, 0.2545, 0.125, 0.2547, 0.125, 0.4544, 0.125, 0.2545, 0.125, 0.2757, 0.125, 0.4544, 0.125, 0.4921, 0.125, 0.2545, 0.125, 0.25, 0.125, 0.2545, 0.125, 0.25, 0.125, 0.25, 0.125, 0.2547, 0.125, 0.2545, 0.3695, 0.254, 0.375, 0.5, 0.3695, 0.496, 0.3695, 0.254, 0.375, 0.25, 0.375, 0.5, 0.125, 0.25, 0.125, 0.2547, 0.125, 0.25, 0.125, 0.25, 0.1252, 0.254, 0.125, 0.2547, 0.2474, 0.254, 0.375, 0.25, 0.3695, 0.254, 0.2474, 0.254, 0.25, 0.25, 0.375, 0.25, 0.125, 0.25, 0.125, 0.4921, 0.125, 0.5, 0.125, 0.25, 0.125, 0.2545, 0.125, 0.4921, 0.125, 0.2769, 0.125, 0.2802, 0.125, 0.2757, 0.125, 0.2769, 0.125, 0.2815, 0.125, 0.2802, 0.2314, 0.4728, 0.125, 0.4768, 0.125, 0.4728, 0.2314, 0.4728, 0.2342, 0.4768, 0.125, 0.4768, 0.125, 0.4544, 0.125, 0.4685, 0.125, 0.4731, 0.125, 0.4544, 0.125, 0.4465, 0.125, 0.4685, 0.3378, 0.2771, 0.3433, 0.4769, 0.3378, 0.4729, 0.3378, 0.2771, 0.3433, 0.2731, 0.3433, 0.4769, 0.1263, 0.2732, 0.125, 0.2815, 0.125, 0.2769, 0.1263, 0.2732, 0.1266, 0.2772, 0.125, 0.2815, 0.125, 0.4731, 0.125, 0.4728, 0.125, 0.4768, 0.125, 0.4731, 0.125, 0.4685, 0.125, 0.4728, 0.2322, 0.2772, 0.3433, 0.2731, 0.3378, 0.2771, 0.2322, 0.2772, 0.2348, 0.2731, 0.3433, 0.2731, 0.125, 0.2757, 0.125, 0.4465, 0.125, 0.4544, 0.125, 0.2757, 0.125, 0.2802, 0.125, 0.4465, 0.125, 0.4544, 0.125, 0.4465, 0.125, 0.4544, 0.125, 0.4544, 0.125, 0.4465, 0.125, 0.4465, 0.2342, 0.4768, 0.125, 0.496, 0.125, 0.4768, 0.2342, 0.4768, 0.2472, 0.496, 0.125, 0.496, 0.3433, 0.4769, 0.2472, 0.496, 0.2342, 0.4768, 0.3433, 0.4769, 0.3695, 0.496, 0.2472, 0.496, 0.1266, 0.2772, 0.2348, 0.2731, 0.2322, 0.2772, 0.1266, 0.2772, 0.1263, 0.2732, 0.2348, 0.2731, 0.3378, 0.4729, 0.2342, 0.4768, 0.2314, 0.4728, 0.3378, 0.4729, 0.3433, 0.4769, 0.2342, 0.4768, 0.1252, 0.254, 0.25, 0.25, 0.2474, 0.254, 0.1252, 0.254, 0.125, 0.25, 0.25, 0.25, 0.25, 0.4541, 0.3223, 0.2958, 0.25, 0.2959, 0.25, 0.4541, 0.3223, 0.4542, 0.3223, 0.2958, 0.1263, 0.2732, 0.2474, 0.254, 0.2348, 0.2731, 0.1263, 0.2732, 0.1252, 0.254, 0.2474, 0.254, 0.3695, 0.496, 0.25, 0.5, 0.2472, 0.496, 0.3695, 0.496, 0.375, 0.5, 0.25, 0.5, 0.125, 0.4728, 0.2322, 0.2772, 0.2314, 0.4728, 0.125, 0.4728, 0.1266, 0.2772, 0.2322, 0.2772, 0.125, 0.4539, 0.125, 0.3039, 0.125, 0.4461, 0.125, 0.4539, 0.125, 0.2961, 0.125, 0.3039, 0.3378, 0.2771, 0.2322, 0.2772, 0.2322, 0.2772, 0.3378, 0.2771, 0.3378, 0.2771, 0.2322, 0.2772, 0.125, 0.4236, 0.125, 0.4662, 0.125, 0.424, 0.125, 0.4236, 0.125, 0.466, 0.125, 0.4662, 0.125, 0.25, 0.125, 0.5, 0.125, 0.5, 0.125, 0.25, 0.125, 0.25, 0.125, 0.5, 0.125, 0.4461, 0.125, 0.4794, 0.125, 0.4539, 0.125, 0.4461, 0.125, 0.476, 0.125, 0.4794, 0.125, 0.5, 0.125, 0.5, 0.125, 0.5, 0.125, 0.5, 0.125, 0.5, 0.125, 0.5, 0.375, 0.25, 0.25, 0.25, 0.25, 0.25, 0.375, 0.25, 0.375, 0.25, 0.25, 0.25, 0.125, 0.5, 0.125, 0.5, 0.125, 0.5, 0.125, 0.5, 0.125, 0.5, 0.125, 0.5, 0.125, 0.25, 0.125, 0.25, 0.125, 0.25, 0.125, 0.25, 0.125, 0.25, 0.125, 0.25, 0.125, 0.3039, 0.125, 0.2838, 0.125, 0.326, 0.125, 0.3039, 0.125, 0.274, 0.125, 0.2838, 0.3512, 0.2707, 0.3223, 0.4542, 0.3512, 0.4793, 0.3512, 0.2707, 0.3223, 0.2958, 0.3223, 0.4542, 0.125, 0.5, 0.125, 0.5, 0.125, 0.5, 0.125, 0.5, 0.125, 0.5, 0.125, 0.5, 0.25, 0.5, 0.375, 0.5, 0.375, 0.5, 0.25, 0.5, 0.25, 0.5, 0.375, 0.5, 0.25, 0.25, 0.125, 0.25, 0.125, 0.25, 0.25, 0.25, 0.25, 0.25, 0.125, 0.25, 0.25, 0.4794, 0.125, 0.4539, 0.125, 0.4794, 0.25, 0.4794, 0.25, 0.4541, 0.125, 0.4539, 0.3378, 0.2771, 0.2314, 0.4728, 0.2322, 0.2772, 0.3378, 0.2771, 0.3378, 0.4729, 0.2314, 0.4728, 0.125, 0.326, 0.125, 0.466, 0.125, 0.4236, 0.125, 0.326, 0.125, 0.2838, 0.125, 0.466, 0.125, 0.25, 0.125, 0.274, 0.125, 0.25, 0.125, 0.25, 0.125, 0.2838, 0.125, 0.274, 0.25, 0.5, 0.125, 0.4794, 0.125, 0.5, 0.25, 0.5, 0.25, 0.4794, 0.125, 0.4794, 0.125, 0.5, 0.125, 0.4662, 0.125, 0.5, 0.125, 0.5, 0.125, 0.476, 0.125, 0.4662, 0.375, 0.25, 0.3512, 0.4793, 0.375, 0.5, 0.375, 0.25, 0.3512, 0.2707, 0.3512, 0.4793, 0.125, 0.5, 0.125, 0.476, 0.125, 0.5, 0.125, 0.5, 0.125, 0.4794, 0.125, 0.476, 0.125, 0.25, 0.125, 0.2706, 0.125, 0.25, 0.125, 0.25, 0.125, 0.274, 0.125, 0.2706, 0.125, 0.5, 0.125, 0.2838, 0.125, 0.25, 0.125, 0.5, 0.125, 0.466, 0.125, 0.2838, 0.25, 0.25, 0.3512, 0.2707, 0.375, 0.25, 0.25, 0.25, 0.25, 0.2706, 0.3512, 0.2707, 0.125, 0.5, 0.125, 0.466, 0.125, 0.5, 0.125, 0.5, 0.125, 0.4662, 0.125, 0.466, 0.375, 0.5, 0.25, 0.4794, 0.25, 0.5, 0.375, 0.5, 0.3512, 0.4793, 0.25, 0.4794, 0.125, 0.25, 0.25, 0.2706, 0.25, 0.25, 0.125, 0.25, 0.125, 0.2706, 0.25, 0.2706, 0.375, 1.0, 0.625, 1.0, 0.625, 0.75, 0.375, 1.0, 0.625, 0.75, 0.375, 0.75, 0.375, 0.5625, 0.625, 0.5, 0.625, 0.5625, 0.375, 0.5625, 0.375, 0.5, 0.625, 0.5, 0.375, 0.5, 0.625, 0.5, 0.625, 0.25, 0.375, 0.5, 0.625, 0.25, 0.375, 0.25, 0.375, 0.0625, 0.625, 0.0625, 0.625, 0.0, 0.375, 0.0625, 0.625, 0.0, 0.375, 0.0, 0.3125, 0.5, 0.375, 0.25, 0.375, 0.5, 0.3125, 0.5, 0.3125, 0.25, 0.375, 0.25, 0.1875, 0.5, 0.25, 0.25, 0.25, 0.5, 0.1875, 0.5, 0.1875, 0.25, 0.25, 0.25, 0.375, 0.1875, 0.625, 0.1875, 0.625, 0.125, 0.375, 0.1875, 0.625, 0.125, 0.375, 0.125, 0.375, 0.6875, 0.625, 0.625, 0.625, 0.6875, 0.375, 0.6875, 0.375, 0.625, 0.625, 0.625, 0.375, 0.75, 0.625, 0.6875, 0.625, 0.75, 0.375, 0.75, 0.375, 0.6875, 0.625, 0.6875, 0.125, 0.5, 0.1875, 0.25, 0.1875, 0.5, 0.125, 0.5, 0.125, 0.25, 0.1875, 0.25, 0.375, 0.125, 0.625, 0.125, 0.625, 0.0625, 0.375, 0.125, 0.625, 0.0625, 0.375, 0.0625, 0.375, 0.25, 0.625, 0.25, 0.625, 0.1875, 0.375, 0.25, 0.625, 0.1875, 0.375, 0.1875, 0.25, 0.5, 0.3125, 0.25, 0.3125, 0.5, 0.25, 0.5, 0.25, 0.25, 0.3125, 0.25, 0.375, 0.625, 0.625, 0.5625, 0.625, 0.625, 0.375, 0.625, 0.375, 0.5625, 0.625, 0.5625, 0.375, 1.0, 0.625, 1.0, 0.625, 0.75, 0.375, 1.0, 0.625, 0.75, 0.375, 0.75, 0.375, 0.5625, 0.625, 0.5625, 0.625, 0.5, 0.375, 0.5625, 0.625, 0.5, 0.375, 0.5, 0.375, 0.5, 0.625, 0.5, 0.625, 0.25, 0.375, 0.5, 0.625, 0.25, 0.375, 0.25, 0.375, 0.0625, 0.625, 0.0, 0.625, 0.0625, 0.375, 0.0625, 0.375, 0.0, 0.625, 0.0, 0.3125, 0.5, 0.375, 0.25, 0.375, 0.5, 0.3125, 0.5, 0.3125, 0.25, 0.375, 0.25, 0.1875, 0.5, 0.25, 0.25, 0.25, 0.5, 0.1875, 0.5, 0.1875, 0.25, 0.25, 0.25, 0.375, 0.1875, 0.625, 0.125, 0.625, 0.1875, 0.375, 0.1875, 0.375, 0.125, 0.625, 0.125, 0.375, 0.6875, 0.625, 0.6875, 0.625, 0.625, 0.375, 0.6875, 0.625, 0.625, 0.375, 0.625, 0.375, 0.75, 0.625, 0.75, 0.625, 0.6875, 0.375, 0.75, 0.625, 0.6875, 0.375, 0.6875, 0.125, 0.5, 0.1875, 0.25, 0.1875, 0.5, 0.125, 0.5, 0.125, 0.25, 0.1875, 0.25, 0.375, 0.125, 0.625, 0.0625, 0.625, 0.125, 0.375, 0.125, 0.375, 0.0625, 0.625, 0.0625, 0.375, 0.25, 0.625, 0.1875, 0.625, 0.25, 0.375, 0.25, 0.375, 0.1875, 0.625, 0.1875, 0.25, 0.5, 0.3125, 0.25, 0.3125, 0.5, 0.25, 0.5, 0.25, 0.25, 0.3125, 0.25, 0.375, 0.625, 0.625, 0.625, 0.625, 0.5625, 0.375, 0.625, 0.625, 0.5625, 0.375, 0.5625, 0.5714, 0.0, 0.7143, 0.0, 0.7143, 0.0, 0.5714, 0.0, 0.5714, 0.0, 0.7143, 0.0, 0.1429, 0.0, 0.2857, 0.0, 0.2857, 0.0, 0.1429, 0.0, 0.1429, 0.0, 0.2857, 0.0, 0.4286, 0.0, 0.5714, 0.0, 0.5714, 0.0, 0.4286, 0.0, 0.4286, 0.0, 0.5714, 0.0, 0.0, 0.0, 0.1429, 0.0, 0.1429, 0.0, 0.0, 0.0, 0.1429, 0.0, 0.0, 0.0, 0.7143, 0.0, 0.8571, 0.0, 0.8571, 0.0, 0.7143, 0.0, 0.8571, 0.0, 0.7143, 0.0, 0.2857, 0.0, 0.4286, 0.0, 0.4286, 0.0, 0.2857, 0.0, 0.2857, 0.0, 0.4286, 0.0, 0.8571, 0.0, 1.0, 0.0, 1.0, 0.0, 0.8571, 0.0, 1.0, 0.0, 0.8571, 0.0, 0.7143, 0.0, 0.5714, 0.0, 0.5714, 0.0, 0.7143, 0.0, 0.5714, 0.0, 0.7143, 0.0, 0.4286, 0.0, 0.2857, 0.0, 0.2857, 0.0, 0.4286, 0.0, 0.4286, 0.0, 0.2857, 0.0, 0.7143, 0.0, 0.5714, 0.0, 0.5714, 0.0, 0.7143, 0.0, 0.7143, 0.0, 0.5714, 0.0, 0.2857, 0.0, 0.1429, 0.0, 0.1429, 0.0, 0.2857, 0.0, 0.2857, 0.0, 0.1429, 0.0, 0.5714, 0.0, 0.4286, 0.0, 0.4286, 0.0, 0.5714, 0.0, 0.5714, 0.0, 0.4286, 0.0, 0.8571, 0.0, 0.7143, 0.0, 0.7143, 0.0, 0.8571, 0.0, 0.8571, 0.0, 0.7143, 0.0, 0.4286, 0.0, 0.2857, 0.0, 0.2857, 0.0, 0.4286, 0.0, 0.4286, 0.0, 0.2857, 0.0, 0.2857, 0.0, 0.1429, 0.0, 0.1429, 0.0, 0.2857, 0.0, 0.2857, 0.0, 0.1429, 0.0, 0.5714, 0.0, 0.4286, 0.0, 0.4286, 0.0, 0.5714, 0.0, 0.5714, 0.0, 0.4286, 0.0, 0.8571, 0.0, 0.7143, 0.0, 0.7143, 0.0, 0.8571, 0.0, 0.7143, 0.0, 0.8571, 0.0, 0.7015, 0.0, 0.8011, 0.0, 0.8571, 0.0, 0.7015, 0.0, 0.8571, 0.0, 0.7143, 0.0, 0.6102, 0.0, 0.7015, 0.0, 0.7143, 0.0, 0.6102, 0.0, 0.7143, 0.0, 0.5714, 0.0, 0.3898, 0.0, 0.5714, 0.0, 0.6102, 0.0, 0.3898, 0.0, 0.4286, 0.0, 0.5714, 0.0, 0.2985, 0.0, 0.3898, 0.0, 0.4286, 0.0, 0.2985, 0.0, 0.4286, 0.0, 0.2857, 0.0, 0.1989, 0.0, 0.2985, 0.0, 0.2857, 0.0, 0.1989, 0.0, 0.2857, 0.0, 0.1429, 0.0, 0.7745, 0.0, 0.2255, 0.0, 0.1902, 0.0, 0.7745, 0.0, 0.1902, 0.0, 0.8105, 0.0, 0.8011, 0.0, 0.7745, 0.0, 0.8105, 0.0, 0.8011, 0.0, 0.8105, 0.0, 0.8571, 0.0, 0.1429, 0.0, 0.1902, 0.0, 0.2255, 0.0, 0.1429, 0.0, 0.2255, 0.0, 0.1989, 0.0, 0.5714, 0.0, 0.7143, 0.0, 0.7143, 0.0, 0.5714, 0.0, 0.5714, 0.0, 0.7143, 0.0, 0.1429, 0.0, 0.2857, 0.0, 0.2857, 0.0, 0.1429, 0.0, 0.2857, 0.0, 0.1429, 0.0, 0.4286, 0.0, 0.5714, 0.0, 0.5714, 0.0, 0.4286, 0.0, 0.4286, 0.0, 0.5714, 0.0, 0.0, 0.0, 0.1429, 0.0, 0.1429, 0.0, 0.0, 0.0, 0.1429, 0.0, 0.0, 0.0, 0.7143, 0.0, 0.8571, 0.0, 0.8571, 0.0, 0.7143, 0.0, 0.7143, 0.0, 0.8571, 0.0, 0.2857, 0.0, 0.4286, 0.0, 0.4286, 0.0, 0.2857, 0.0, 0.2857, 0.0, 0.4286, 0.0, 0.8571, 0.0, 1.0, 0.0, 1.0, 0.0, 0.8571, 0.0, 1.0, 0.0, 0.8571, 0.0, 0.7143, 0.0, 0.5714, 0.0, 0.5714, 0.0, 0.7143, 0.0, 0.7143, 0.0, 0.5714, 0.0, 0.4286, 0.0, 0.2857, 0.0, 0.2857, 0.0, 0.4286, 0.0, 0.4286, 0.0, 0.2857, 0.0, 0.7143, 0.0, 0.5714, 0.0, 0.5714, 0.0, 0.7143, 0.0, 0.7143, 0.0, 0.5714, 0.0, 0.2857, 0.0, 0.1429, 0.0, 0.1429, 0.0, 0.2857, 0.0, 0.2857, 0.0, 0.1429, 0.0, 0.5714, 0.0, 0.4286, 0.0, 0.4286, 0.0, 0.5714, 0.0, 0.5714, 0.0, 0.4286, 0.0, 0.8571, 0.0, 0.7143, 0.0, 0.7143, 0.0, 0.8571, 0.0, 0.8571, 0.0, 0.7143, 0.0, 0.4286, 0.0, 0.2857, 0.0, 0.2857, 0.0, 0.4286, 0.0, 0.2857, 0.0, 0.4286, 0.0, 0.2857, 0.0, 0.1429, 0.0, 0.1429, 0.0, 0.2857, 0.0, 0.1429, 0.0, 0.2857, 0.0, 0.5714, 0.0, 0.4286, 0.0, 0.4286, 0.0, 0.5714, 0.0, 0.5714, 0.0, 0.4286, 0.0, 0.8571, 0.0, 0.7143, 0.0, 0.7143, 0.0, 0.8571, 0.0, 0.8571, 0.0, 0.7143, 0.0, 0.7015, 0.0, 0.8011, 0.0, 0.8571, 0.0, 0.7015, 0.0, 0.8571, 0.0, 0.7143, 0.0, 0.6102, 0.0, 0.7015, 0.0, 0.7143, 0.0, 0.6102, 0.0, 0.7143, 0.0, 0.5714, 0.0, 0.3898, 0.0, 0.5714, 0.0, 0.6102, 0.0, 0.3898, 0.0, 0.4286, 0.0, 0.5714, 0.0, 0.2985, 0.0, 0.3898, 0.0, 0.4286, 0.0, 0.2985, 0.0, 0.4286, 0.0, 0.2857, 0.0, 0.1989, 0.0, 0.2985, 0.0, 0.2857, 0.0, 0.1989, 0.0, 0.2857, 0.0, 0.1429, 0.0, 0.7745, 0.0, 0.2255, 0.0, 0.1902, 0.0, 0.7745, 0.0, 0.1902, 0.0, 0.8105, 0.0, 0.8011, 0.0, 0.7745, 0.0, 0.8105, 0.0, 0.8011, 0.0, 0.8105, 0.0, 0.8571, 0.0, 0.1429, 0.0, 0.1902, 0.0, 0.2255, 0.0, 0.1429, 0.0, 0.2255, 0.0, 0.1989, 0.0, 0.125, 0.4728, 0.125, 0.4728, 0.2314, 0.4728, 0.2314, 0.4728, 0.2314, 0.4728, 0.125, 0.4728, 0.2314, 0.4728, 0.3378, 0.4729, 0.2314, 0.4728, 0.3378, 0.4729, 0.3378, 0.4729, 0.2314, 0.4728, 0.625, 0.5, 0.6875, 0.25, 0.625, 0.25, 0.6875, 0.25, 0.625, 0.5, 0.6875, 0.5, 0.6875, 0.25, 0.6875, 0.5, 0.75, 0.5, 0.6875, 0.25, 0.75, 0.5, 0.75, 0.25, 0.75, 0.25, 0.75, 0.5, 0.8125, 0.5, 0.75, 0.25, 0.8125, 0.5, 0.8125, 0.25, 0.8125, 0.25, 0.8125, 0.5, 0.875, 0.25, 0.875, 0.25, 0.8125, 0.5, 0.875, 0.5, 0.625, 0.5, 0.6875, 0.25, 0.625, 0.25, 0.6875, 0.25, 0.625, 0.5, 0.6875, 0.5, 0.6875, 0.25, 0.6875, 0.5, 0.75, 0.5, 0.6875, 0.25, 0.75, 0.5, 0.75, 0.25, 0.75, 0.25, 0.75, 0.5, 0.8125, 0.5, 0.75, 0.25, 0.8125, 0.5, 0.8125, 0.25, 0.8125, 0.25, 0.8125, 0.5, 0.875, 0.25, 0.875, 0.25, 0.8125, 0.5, 0.875, 0.5, 0.484, 0.8034, 0.1459, 0.9662, 0.3541, 0.9662, 0.1459, 0.9662, 0.484, 0.8034, 0.01602, 0.8034, 0.01602, 0.8034, 0.484, 0.8034, 0.4376, 0.6004, 0.01602, 0.8034, 0.4376, 0.6004, 0.06236, 0.6004, 0.06236, 0.6004, 0.4376, 0.6004, 0.25, 0.51, 0.8571, 0.0, 0.8571, 0.0, 0.8571, 0.0, 0.8571, 0.0, 0.8571, 0.0, 1.0, 0.0, 1.0, 0.0, 0.8571, 0.0, 0.8105, 0.0, 1.0, 0.0, 0.8105, 0.0, 0.1429, 0.0, 0.1429, 0.0, 0.8105, 0.0, 0.1902, 0.0, 0.1429, 0.0, 0.1902, 0.0, 0.1429, 0.0, 0.1429, 0.0, 0.1902, 0.0, 0.1429, 0.0, 0.3898, 0.0, 0.7015, 0.0, 0.6102, 0.0, 0.7015, 0.0, 0.3898, 0.0, 0.2985, 0.0, 0.7015, 0.0, 0.2985, 0.0, 0.8011, 0.0, 0.8011, 0.0, 0.2985, 0.0, 0.2255, 0.0, 0.2255, 0.0, 0.2985, 0.0, 0.1989, 0.0, 0.8011, 0.0, 0.2255, 0.0, 0.7745, 0.0, 0.484, 0.8034, 0.1459, 0.9662, 0.3541, 0.9662, 0.1459, 0.9662, 0.484, 0.8034, 0.01602, 0.8034, 0.01602, 0.8034, 0.484, 0.8034, 0.4376, 0.6004, 0.01602, 0.8034, 0.4376, 0.6004, 0.06236, 0.6004, 0.06236, 0.6004, 0.4376, 0.6004, 0.25, 0.51, 0.8105, 0.0, 0.8571, 0.0, 0.8571, 0.0, 0.8571, 0.0, 0.8105, 0.0, 0.8571, 0.0, 0.8571, 0.0, 0.8105, 0.0, 0.1902, 0.0, 0.8571, 0.0, 0.1902, 0.0, 1.0, 0.0, 1.0, 0.0, 0.1902, 0.0, 0.1429, 0.0, 0.1429, 0.0, 0.1902, 0.0, 0.1429, 0.0, 0.1429, 0.0, 0.1902, 0.0, 0.1429, 0.0, 0.3898, 0.0, 0.7015, 0.0, 0.6102, 0.0, 0.7015, 0.0, 0.3898, 0.0, 0.2985, 0.0, 0.7015, 0.0, 0.2985, 0.0, 0.8011, 0.0, 0.8011, 0.0, 0.2985, 0.0, 0.2255, 0.0, 0.2255, 0.0, 0.2985, 0.0, 0.1989, 0.0, 0.8011, 0.0, 0.2255, 0.0, 0.7745, 0.0])
me_object_10.update()
me_object_10.normals_split_custom_set([tuple(v) for v in zip(*[iter([0.01038, 0.9999, -0.001537, 0.01038, 0.9999, -0.001537, 0.01038, 0.9999, -0.001537, -0.01045, -0.9999, -0.001662, -0.01045, -0.9999, -0.001662, -0.01045, -0.9999, -0.001662, 0.01099, 0.9999, -0.00191, 0.01099, 0.9999, -0.001911, 0.01097, 0.9999, -0.001868, 0.01125, 0.9999, -0.002385, 0.01115, 0.9999, -0.00222, 0.01125, 0.9999, -0.002384, 0.6722, 0.7363, -0.07743, 0.6715, 0.7371, -0.07626, 0.671, 0.7374, -0.07739, 0.6722, 0.7363, -0.07743, 0.6724, 0.7362, -0.07598, 0.6715, 0.7371, -0.07626, -0.9979, 0.06129, 0.02006, -0.9979, 0.06189, 0.02151, -0.9979, 0.06191, 0.02066, -0.9979, 0.06129, 0.02006, -0.9979, 0.06104, 0.01993, -0.9979, 0.06189, 0.02151, -0.9806, -0.1938, 0.02862, -0.9807, -0.1934, 0.02757, -0.9807, -0.1933, 0.02768, -0.9806, -0.1938, 0.02862, -0.9807, -0.1935, 0.02749, -0.9807, -0.1934, 0.02757, 0.02292, 0.02459, 0.9994, 0.02292, 0.02459, 0.9994, 0.02292, 0.02459, 0.9994, 0.02292, 0.0246, 0.9994, 0.02292, 0.0246, 0.9994, 0.02292, 0.0246, 0.9994, 0.6689, 0.7431, -0.0194, 0.6693, 0.7427, -0.01914, 0.6697, 0.7424, -0.01838, 0.6689, 0.7431, -0.0194, 0.6687, 0.7433, -0.01953, 0.6693, 0.7427, -0.01914, -0.6517, 0.7489, -0.1197, -0.6534, 0.7478, -0.118, -0.6541, 0.7467, -0.1212, -0.6517, 0.7489, -0.1197, -0.6514, 0.7498, -0.1163, -0.6534, 0.7478, -0.118, -0.6532, 0.7571, 0.0115, -0.6534, 0.7569, 0.01167, -0.6542, 0.7562, 0.01069, -0.6532, 0.7571, 0.0115, -0.6521, 0.758, 0.01266, -0.6534, 0.7569, 0.01167, -0.9789, -0.1756, 0.1047, -0.9789, -0.1756, 0.1047, -0.9789, -0.1756, 0.1047, -0.9789, -0.1756, 0.1047, -0.9789, -0.1756, 0.1047, -0.9789, -0.1756, 0.1047, 0.6689, 0.7431, -0.01898, 0.6684, 0.7436, -0.01837, 0.6678, 0.7441, -0.02038, 0.6689, 0.7431, -0.01898, 0.6698, 0.7423, -0.01708, 0.6684, 0.7436, -0.01837, -0.9648, -0.1565, 0.2113, -0.965, -0.156, 0.211, -0.9648, -0.1564, 0.2114, -0.9648, -0.1565, 0.2113, -0.9648, -0.1564, 0.2114, -0.965, -0.156, 0.211, -0.02373, -0.1175, -0.9928, -0.02373, -0.1175, -0.9928, -0.02373, -0.1175, -0.9928, -0.02373, -0.1175, -0.9928, -0.02373, -0.1175, -0.9928, -0.02373, -0.1175, -0.9928, -0.01038, -0.9999, 0.001219, -0.01038, -0.9999, 0.001219, -0.01038, -0.9999, 0.001219, -0.01038, -0.9999, 0.00122, -0.01038, -0.9999, 0.00122, -0.01038, -0.9999, 0.00122, -0.01034, -0.9999, 0.0019, -0.01034, -0.9999, 0.0019, -0.01034, -0.9999, 0.0019, -0.01037, -0.9999, 0.001881, -0.01037, -0.9999, 0.001881, -0.01037, -0.9999, 0.001881, -0.7687, -0.1875, 0.6115, -0.7687, -0.1875, 0.6115, -0.7687, -0.1875, 0.6115, -0.7687, -0.1875, 0.6115, -0.7685, -0.1871, 0.6119, -0.7687, -0.1875, 0.6115, -0.8086, -0.5881, 0.01697, -0.8085, -0.5883, 0.01819, -0.8081, -0.5888, 0.01524, -0.8086, -0.5881, 0.01697, -0.8112, -0.5845, 0.01822, -0.8085, -0.5883, 0.01819, -0.7882, -0.6017, -0.1292, -0.7961, -0.5869, -0.1475, -0.7987, -0.5876, -0.1295, -0.7882, -0.6017, -0.1292, -0.7857, -0.6011, -0.1461, -0.7961, -0.5869, -0.1475, -0.8036, -0.5927, -0.05384, -0.8036, -0.5927, -0.05384, -0.8036, -0.5927, -0.05384, -0.8036, -0.5927, -0.05384, -0.8036, -0.5927, -0.05384, -0.8036, -0.5927, -0.05384, -0.4735, 0.266, -0.8397, -0.8039, -0.5818, -0.1235, -0.4496, -0.3723, -0.8119, -0.4735, 0.266, -0.8397, -0.9379, 0.3392, -0.07229, -0.8039, -0.5818, -0.1235, -0.009723, -0.9999, 0.008082, -0.009811, -0.9999, 0.003923, -0.02394, -0.9997, -0.0005723, -0.009723, -0.9999, 0.008082, -0.001959, -1.0, 0.001019, -0.009811, -0.9999, 0.003923, 0.97, -0.1763, 0.1675, 0.9699, -0.1766, 0.1676, 0.9699, -0.1765, 0.1676, 0.97, -0.1763, 0.1675, 0.97, -0.1759, 0.1677, 0.9699, -0.1766, 0.1676, 0.7915, -0.2038, 0.5762, 0.7912, -0.2037, 0.5767, 0.7915, -0.2038, 0.5761, 0.7915, -0.2038, 0.5762, 0.7915, -0.2038, 0.5761, 0.7912, -0.2037, 0.5767, 0.01038, 0.9999, -0.001538, 0.01038, 0.9999, -0.001538, 0.01038, 0.9999, -0.001538, 0.01038, 0.9999, -0.001538, 0.01038, 0.9999, -0.001538, 0.01038, 0.9999, -0.001538, -0.01751, -0.9998, 0.001056, -0.01751, -0.9998, 0.001056, -0.01751, -0.9998, 0.001056, -0.0175, -0.9998, 0.001056, -0.0175, -0.9998, 0.001056, -0.0175, -0.9998, 0.001056, 0.005707, -1.0, -0.0004017, 0.004554, -1.0, -0.0001995, 0.01436, -0.9999, -0.004131, 0.005707, -1.0, -0.0004017, 0.0002607, -1.0, 0.002424, 0.004554, -1.0, -0.0001995, 0.9787, -0.1961, 0.06035, 0.9787, -0.1961, 0.06035, 0.9787, -0.1961, 0.06034, 0.9787, -0.1961, 0.06035, 0.9787, -0.1961, 0.06034, 0.9787, -0.1961, 0.06035, -0.003132, -1.0, 0.0007686, -0.003132, -1.0, 0.0007686, -0.003132, -1.0, 0.0007686, -0.003266, -1.0, 0.000799, -0.003266, -1.0, 0.000799, -0.003266, -1.0, 0.000799, -0.01509, -0.9999, -0.003021, -0.008813, -0.9999, 0.007148, 0.000114, -1.0, -0.002973, -0.01509, -0.9999, -0.003021, -0.0194, -0.9998, 0.00849, -0.008813, -0.9999, 0.007148, 0.975, 0.04373, -0.218, 0.975, 0.04373, -0.218, 0.975, 0.04373, -0.218, 0.975, 0.04362, -0.218, 0.975, 0.04362, -0.218, 0.975, 0.04362, -0.218, -0.0101, -0.9999, 0.0135, -0.0101, -0.9999, 0.0135, -0.0101, -0.9999, 0.0135, -0.0101, -0.9999, 0.0135, -0.0101, -0.9999, 0.0135, -0.0101, -0.9999, 0.0135, -0.003072, -1.0, -3.571e-05, -0.003459, -1.0, -0.0002902, -0.003385, -1.0, 0.0003753, -0.003075, -1.0, -8.252e-05, -0.003075, -1.0, -8.252e-05, -0.003075, -1.0, -8.252e-05, -0.003175, -1.0, -0.0002518, -0.003175, -1.0, -0.0002518, -0.003175, -1.0, -0.0002518, -0.003023, -1.0, -0.0004432, -0.001527, -1.0, 0.0005103, -0.003023, -1.0, -0.0004432, 0.7781, -0.6035, -0.1744, 0.7781, -0.6035, -0.1744, 0.7781, -0.6035, -0.1744, 0.7781, -0.6035, -0.1744, 0.7781, -0.6035, -0.1744, 0.7781, -0.6035, -0.1744, 0.01585, -0.4368, 0.8994, 0.01585, -0.4368, 0.8994, 0.01585, -0.4368, 0.8994, 0.01585, -0.4368, 0.8994, 0.01585, -0.4368, 0.8994, 0.01585, -0.4368, 0.8994, 0.7878, -0.6093, -0.08975, 0.7878, -0.6093, -0.08975, 0.7878, -0.6093, -0.08975, 0.7882, -0.6088, -0.08981, 0.7882, -0.6088, -0.08981, 0.7882, -0.6088, -0.08981, 0.7978, -0.6022, -0.02773, 0.8029, -0.5958, -0.01683, 0.8056, -0.5919, -0.02605, 0.7978, -0.6022, -0.02773, 0.7985, -0.6018, -0.01447, 0.8029, -0.5958, -0.01683, 0.576, -0.4604, -0.6754, 0.8676, -0.2252, -0.4433, 0.6324, -0.05998, -0.7723, 0.576, -0.4604, -0.6754, 0.7353, -0.5927, -0.3287, 0.8676, -0.2252, -0.4433, -0.6589, -0.7372, 0.1494, -0.6644, -0.7331, 0.1451, -0.6626, -0.7336, 0.1507, -0.6589, -0.7372, 0.1494, -0.6597, -0.7377, 0.1435, -0.6644, -0.7331, 0.1451, 0.647, -0.7624, -0.01051, 0.6459, -0.7634, -0.01241, 0.6456, -0.7636, -0.009758, 0.647, -0.7624, -0.01051, 0.6471, -0.7622, -0.01542, 0.6459, -0.7634, -0.01241, 0.6532, -0.7476, 0.1204, 0.6503, -0.751, 0.1142, 0.6491, -0.7511, 0.1202, 0.6532, -0.7476, 0.1204, 0.6554, -0.7465, 0.1147, 0.6503, -0.751, 0.1142, -0.02366, -0.6833, -0.7298, -0.02366, -0.6833, -0.7298, -0.02366, -0.6833, -0.7298, -0.02366, -0.6833, -0.7298, -0.02366, -0.6833, -0.7298, -0.02366, -0.6833, -0.7298, -0.66, -0.7467, 0.08247, -0.6718, -0.7375, 0.06962, -0.6703, -0.7373, 0.08475, -0.66, -0.7467, 0.08247, -0.66, -0.7482, 0.06762, -0.6718, -0.7375, 0.06962, 0.6527, -0.7562, 0.04625, 0.6527, -0.7562, 0.04625, 0.6527, -0.7562, 0.04625, 0.6527, -0.7562, 0.04625, 0.6527, -0.7562, 0.04625, 0.6527, -0.7562, 0.04625, -0.6639, -0.7475, 0.02146, -0.6661, -0.7457, 0.0178, -0.6683, -0.7435, 0.02161, -0.6639, -0.7475, 0.02146, -0.6634, -0.748, 0.01916, -0.6661, -0.7457, 0.0178, -0.5372, -0.7331, 0.4172, -0.5372, -0.7331, 0.4172, -0.5372, -0.7331, 0.4172, -0.5372, -0.7331, 0.4172, -0.5372, -0.7331, 0.4172, -0.5372, -0.7331, 0.4172, 0.5402, -0.7443, 0.3928, 0.5402, -0.7442, 0.3928, 0.5402, -0.7443, 0.3928, 0.5402, -0.7443, 0.3928, 0.5402, -0.7443, 0.3928, 0.5402, -0.7442, 0.3928, -0.02197, -0.9998, 0.002138, -0.01826, -0.9998, 0.001788, -0.01734, -0.9998, -0.001147, -0.02197, -0.9998, 0.002138, -0.02106, -0.9998, 0.00607, -0.01826, -0.9998, 0.001788, -0.02775, -0.9996, -0.0006494, -0.02565, -0.9997, 0.000444, -0.02202, -0.9998, -0.00147, -0.02775, -0.9996, -0.0006494, -0.02605, -0.9997, 0.003363, -0.02565, -0.9997, 0.000444, -0.6615, -0.7497, 0.01949, -0.6648, -0.7468, 0.01639, -0.6636, -0.7478, 0.01916, -0.6615, -0.7497, 0.01949, -0.6611, -0.7501, 0.01657, -0.6648, -0.7468, 0.01639, 0.6542, -0.7562, -0.009959, 0.6473, -0.7621, -0.01378, 0.6507, -0.7593, -0.01143, 0.6542, -0.7562, -0.009959, 0.6509, -0.7591, -0.01275, 0.6473, -0.7621, -0.01378, 0.7961, -0.6048, -0.02117, 0.7972, -0.6034, -0.01701, 0.7967, -0.6041, -0.01992, 0.7961, -0.6048, -0.02117, 0.7962, -0.6048, -0.01819, 0.7972, -0.6034, -0.01701, 0.01089, 0.9999, -0.002252, 0.01089, 0.9999, -0.002252, 0.01089, 0.9999, -0.002252, 0.01072, 0.9999, -0.001872, 0.01072, 0.9999, -0.001872, 0.01072, 0.9999, -0.001872, -0.002254, -1.0, 4.616e-05, -0.0001759, -1.0, 0.004139, 0.002068, -1.0, -0.003922, -0.002254, -1.0, 4.616e-05, -0.003686, -1.0, 0.002533, -0.0001759, -1.0, 0.004139, -0.8172, -0.5763, 0.01185, -0.8101, -0.586, 0.01869, -0.8099, -0.5866, 0.007529, -0.8172, -0.5763, 0.01185, -0.8154, -0.5785, 0.02134, -0.8101, -0.586, 0.01869, -0.01034, -0.9999, 0.003032, -0.01034, -0.9999, 0.003032, -0.01034, -0.9999, 0.003032, -0.01032, -0.9999, 0.002988, -0.01032, -0.9999, 0.002988, -0.01032, -0.9999, 0.002988, 0.01107, 0.9999, -0.0008003, 0.01085, 0.9999, -0.0009516, 0.01109, 0.9999, -0.0007957, 0.01107, 0.9999, -0.0008003, 0.01077, 0.9999, -0.001027, 0.01085, 0.9999, -0.0009516, -0.9804, -0.195, 0.02855, -0.9803, -0.1953, 0.02812, -0.9802, -0.1963, 0.02778, -0.9804, -0.195, 0.02855, -0.9803, -0.1953, 0.0281, -0.9803, -0.1953, 0.02812, -0.5533, 0.7284, -0.4042, -0.5563, 0.7261, -0.4041, -0.5596, 0.7071, -0.4323, -0.5533, 0.7284, -0.4042, -0.5598, 0.7302, -0.3917, -0.5563, 0.7261, -0.4041, 0.7778, 0.08832, -0.6222, 0.7778, 0.08832, -0.6222, 0.7778, 0.08832, -0.6222, 0.7779, 0.08821, -0.6222, 0.7779, 0.08821, -0.6222, 0.7779, 0.08821, -0.6222, -0.6587, 0.7509, -0.0476, -0.6592, 0.7505, -0.04708, -0.6593, 0.7503, -0.04819, -0.6585, 0.7511, -0.04742, -0.6585, 0.7511, -0.04742, -0.6585, 0.7511, -0.04742, -0.9827, 0.06397, -0.1736, -0.9827, 0.06397, -0.1736, -0.9827, 0.06397, -0.1736, -0.9827, 0.06409, -0.1736, -0.9827, 0.06409, -0.1736, -0.9827, 0.06409, -0.1736, 0.9988, 0.04192, -0.02527, 0.9987, 0.0425, -0.0272, 0.9989, 0.0403, -0.02404, 0.9988, 0.04192, -0.02527, 0.9987, 0.04338, -0.02706, 0.9987, 0.0425, -0.0272, -0.9959, 0.05887, -0.06854, -0.9959, 0.05887, -0.06854, -0.9959, 0.05887, -0.06854, -0.9959, 0.05894, -0.06852, -0.9959, 0.05894, -0.06852, -0.9959, 0.05894, -0.06852, 0.9928, 0.03827, -0.1135, 0.9928, 0.03827, -0.1135, 0.9928, 0.03827, -0.1135, 0.9928, 0.03784, -0.1134, 0.9928, 0.03784, -0.1134, 0.9928, 0.03784, -0.1134, 0.6626, 0.7339, -0.1494, 0.6614, 0.7353, -0.1476, 0.6599, 0.7362, -0.1503, 0.6626, 0.7339, -0.1494, 0.6638, 0.7333, -0.1469, 0.6614, 0.7353, -0.1476, 0.02471, 0.5456, 0.8377, 0.02471, 0.5456, 0.8377, 0.02471, 0.5456, 0.8377, 0.02486, 0.5463, 0.8372, 0.02486, 0.5463, 0.8372, 0.02486, 0.5463, 0.8372, -0.8032, 0.1046, -0.5864, -0.8032, 0.1046, -0.5864, -0.8032, 0.1046, -0.5864, -0.8032, 0.1048, -0.5864, -0.8032, 0.1048, -0.5864, -0.8032, 0.1048, -0.5864, -0.9978, 0.06272, 0.02014, -0.9978, 0.06308, 0.02003, -0.9977, 0.06417, 0.02132, -0.9978, 0.06272, 0.02014, -0.998, 0.05966, 0.01902, -0.9978, 0.06308, 0.02003, 0.9989, 0.04053, -0.02537, 0.9989, 0.04019, -0.02518, 0.9989, 0.03969, -0.02457, 0.9989, 0.04053, -0.02537, 0.9989, 0.03969, -0.02675, 0.9989, 0.04019, -0.02518, -0.6535, 0.7569, 0.01147, -0.6528, 0.7574, 0.01179, -0.6522, 0.7579, 0.01254, -0.6535, 0.7569, 0.01147, -0.6543, 0.7562, 0.0104, -0.6528, 0.7574, 0.01179, -0.01036, -0.9999, 0.00208, -0.01036, -0.9999, 0.00208, -0.01036, -0.9999, 0.00208, -0.01036, -0.9999, 0.002093, -0.01036, -0.9999, 0.002093, -0.01036, -0.9999, 0.002093, 0.5519, 0.7128, -0.4329, 0.5516, 0.715, -0.4296, 0.5181, 0.7426, -0.4244, 0.5519, 0.7128, -0.4329, 0.5677, 0.7067, -0.4222, 0.5516, 0.715, -0.4296, 0.8926, 0.4042, -0.1996, 0.893, 0.4032, -0.1998, 0.8936, 0.4025, -0.1986, 0.8926, 0.4042, -0.1996, 0.8918, 0.4052, -0.2011, 0.893, 0.4032, -0.1998, -0.8994, 0.4368, 0.01781, -0.8992, 0.4372, 0.01757, -0.8992, 0.4372, 0.01821, -0.8993, 0.4369, 0.01779, -0.8993, 0.4369, 0.01779, -0.8993, 0.4369, 0.01779, -0.8926, 0.4218, -0.1592, -0.8921, 0.4227, -0.1596, -0.892, 0.4237, -0.1577, -0.8926, 0.4218, -0.1592, -0.8928, 0.4206, -0.161, -0.8921, 0.4227, -0.1596, 0.02429, 0.1995, 0.9796, 0.02429, 0.1995, 0.9796, 0.02429, 0.1995, 0.9796, 0.02432, 0.1997, 0.9796, 0.02432, 0.1997, 0.9796, 0.02432, 0.1997, 0.9796, -0.9021, 0.4269, -0.0629, -0.9017, 0.4278, -0.06295, -0.9015, 0.4284, -0.06196, -0.9021, 0.4269, -0.0629, -0.9024, 0.426, -0.06424, -0.9017, 0.4278, -0.06295, 0.9067, 0.409, -0.1034, 0.9071, 0.4079, -0.1034, 0.9074, 0.4075, -0.1026, 0.9067, 0.409, -0.1034, 0.9062, 0.4096, -0.1047, 0.9071, 0.4079, -0.1034, 0.733, 0.3557, -0.5798, 0.7343, 0.3595, -0.5758, 0.7195, 0.3691, -0.5882, 0.733, 0.3557, -0.5798, 0.7515, 0.3307, -0.5708, 0.7343, 0.3595, -0.5758, 0.9081, 0.418, -0.02371, 0.9081, 0.418, -0.02371, 0.9081, 0.418, -0.02371, 0.9081, 0.4181, -0.02378, 0.9081, 0.4181, -0.02378, 0.9081, 0.4181, -0.02378, -0.7499, 0.3733, -0.5461, -0.754, 0.3685, -0.5438, -0.7452, 0.3627, -0.5595, -0.7499, 0.3733, -0.5461, -0.7551, 0.3924, -0.5252, -0.754, 0.3685, -0.5438, -0.8993, 0.4369, 0.0179, -0.8993, 0.4369, 0.0179, -0.8993, 0.4369, 0.0179, -0.8995, 0.4365, 0.01761, -0.8995, 0.4365, 0.01761, -0.8995, 0.4365, 0.01761, 0.9081, 0.4181, -0.0237, 0.9081, 0.4181, -0.0237, 0.9081, 0.4181, -0.0237, 0.9081, 0.4182, -0.02376, 0.9081, 0.4182, -0.02376, 0.9081, 0.4182, -0.02376, 0.9996, -0.01841, -0.02327, 0.9996, -0.01842, -0.02327, 0.9996, -0.0184, -0.02327, 0.9996, -0.01841, -0.02327, 0.9996, -0.0184, -0.02327, 0.9996, -0.01838, -0.02328, -0.02154, -0.07898, 0.9966, 0.02548, -0.03022, 0.9992, 0.04869, -0.08845, 0.9949, -0.02154, -0.07898, 0.9966, -0.04025, -0.007045, 0.9992, 0.02548, -0.03022, 0.9992, -0.9996, 0.002984, -0.0275, -0.9996, 0.002995, -0.02749, -0.9996, 0.003117, -0.02746, -0.9996, 0.002984, -0.0275, -0.9996, 0.003117, -0.02746, -0.9996, 0.002992, -0.02749, -0.01758, 0.01753, 0.9997, -0.01757, 0.01761, 0.9997, -0.01758, 0.01743, 0.9997, -0.01758, 0.01753, 0.9997, -0.01758, 0.01743, 0.9997, -0.01756, 0.01744, 0.9997, -0.01515, -0.9999, 0.003909, -0.01537, -0.9999, 0.001674, -0.0156, -0.9999, 0.001401, -0.01515, -0.9999, 0.003909, -0.01693, -0.9999, 0.002293, -0.01537, -0.9999, 0.001674, -0.01042, -0.9999, 0.00154, -0.01124, -0.9999, 0.002351, -0.01042, -0.9999, 0.001542, -0.01042, -0.9999, 0.00154, -0.01042, -0.9999, 0.001538, -0.01124, -0.9999, 0.002351, -0.009462, 0.01889, 0.9998, -0.009568, 0.02115, 0.9997, -0.009585, 0.02107, 0.9997, -0.009462, 0.01889, 0.9998, -0.009585, 0.02107, 0.9997, -0.00886, 0.02189, 0.9997, 0.009567, -0.05379, 0.9985, -0.01461, -0.07738, 0.9969, -0.02608, -0.04128, 0.9988, 0.009567, -0.05379, 0.9985, 0.02075, -0.08953, 0.9958, -0.01461, -0.07738, 0.9969, 0.01369, -0.03596, 0.9993, 0.00687, -0.04273, 0.9991, 0.001899, -0.03099, 0.9995, 0.01369, -0.03596, 0.9993, 0.01843, -0.04786, 0.9987, 0.00687, -0.04273, 0.9991, -0.01031, -0.9999, 0.001536, -0.01031, -0.9999, 0.001536, -0.01031, -0.9999, 0.001536, -0.01031, -0.9999, 0.001536, -0.01031, -0.9999, 0.001536, -0.01031, -0.9999, 0.001536, -0.01473, 0.02157, 0.9997, -0.01405, 0.02097, 0.9997, -0.01405, 0.02095, 0.9997, -0.01473, 0.02157, 0.9997, -0.01405, 0.02095, 0.9997, -0.01405, 0.02095, 0.9997, 0.02559, -0.009393, 0.9996, 0.02558, -0.009405, 0.9996, 0.02558, -0.009418, 0.9996, 0.02559, -0.009393, 0.9996, 0.02558, -0.009418, 0.9996, 0.02338, -0.009385, 0.9997, -0.005449, -1.0, 0.00115, -0.005692, -1.0, -0.001024, -0.003479, -1.0, 0.001011, -0.005449, -1.0, 0.00115, -0.004711, -1.0, 0.001915, -0.005692, -1.0, -0.001024, 0.01526, -0.08595, 0.9962, 0.01497, -0.08729, 0.9961, 0.0136, -0.08545, 0.9962, 0.01526, -0.08595, 0.9962, 0.0164, -0.08957, 0.9958, 0.01497, -0.08729, 0.9961, 0.9996, -0.01842, -0.02327, 0.9996, -0.01841, -0.02327, 0.9996, -0.01837, -0.02328, 0.9996, -0.01842, -0.02327, 0.9996, -0.01837, -0.02328, 0.9996, -0.01842, -0.02327, -0.00326, 0.04942, -0.9988, -0.003704, 0.0516, -0.9987, -0.003696, 0.05159, -0.9987, -0.00326, 0.04942, -0.9988, -0.003696, 0.05159, -0.9987, -0.003692, 0.05158, -0.9987, -0.9996, 0.003021, -0.02749, -0.9996, 0.002984, -0.0275, -0.9996, 0.003113, -0.02746, -0.9996, 0.003021, -0.02749, -0.9996, 0.003113, -0.02746, -0.9996, 0.003037, -0.02748, 0.02124, -0.01915, -0.9996, 0.01792, -0.01578, -0.9997, 0.01533, -0.02203, -0.9996, 0.02124, -0.01915, -0.9996, 0.02399, -0.01345, -0.9996, 0.01792, -0.01578, -0.9997, -0.01515, -0.9999, 0.003908, -0.01537, -0.9999, 0.001673, -0.01585, -0.9999, 0.001175, -0.01515, -0.9999, 0.003908, -0.01697, -0.9999, 0.002298, -0.01537, -0.9999, 0.001673, -0.01042, -0.9999, 0.00154, -0.01107, -0.9999, 0.002182, -0.01042, -0.9999, 0.001542, -0.01042, -0.9999, 0.00154, -0.01043, -0.9999, 0.001538, -0.01107, -0.9999, 0.002182, 0.01187, -0.02121, -0.9997, 0.009591, -0.02105, -0.9997, 0.009569, -0.02115, -0.9997, 0.01187, -0.02121, -0.9997, 0.01028, -0.02043, -0.9997, 0.009591, -0.02105, -0.9997, 0.002951, 0.06558, -0.9978, 0.002941, 0.06562, -0.9978, 0.002951, 0.06562, -0.9978, 0.002951, 0.06558, -0.9978, 0.002951, 0.06562, -0.9978, 0.002956, 0.0656, -0.9978, 0.002072, 0.03921, -0.9992, 0.002075, 0.03919, -0.9992, 0.002077, 0.03925, -0.9992, 0.002072, 0.03921, -0.9992, 0.002077, 0.03925, -0.9992, 0.00209, 0.03921, -0.9992, -0.01031, -0.9999, 0.001536, -0.01031, -0.9999, 0.001536, -0.01031, -0.9999, 0.001536, -0.01031, -0.9999, 0.001538, -0.01031, -0.9999, 0.001538, -0.01031, -0.9999, 0.001538, 0.01408, -0.02033, -0.9997, 0.01466, -0.02105, -0.9997, 0.01468, -0.02092, -0.9997, 0.01408, -0.02033, -0.9997, 0.01465, -0.02107, -0.9997, 0.01466, -0.02105, -0.9997, -0.04347, 0.02788, -0.9987, -0.006901, -0.009208, -0.9999, 0.01023, 0.04475, -0.9989, -0.04347, 0.02788, -0.9987, -0.06326, -0.03074, -0.9975, -0.006901, -0.009208, -0.9999, -0.005448, -1.0, 0.00115, -0.005691, -1.0, -0.001024, -0.003479, -1.0, 0.00101, -0.005448, -1.0, 0.00115, -0.004608, -1.0, 0.002019, -0.005691, -1.0, -0.001024, -0.01472, 0.08618, -0.9962, -0.01474, 0.08636, -0.9962, -0.01482, 0.08673, -0.9961, -0.01472, 0.08618, -0.9962, -0.01482, 0.08673, -0.9961, -0.01275, 0.08657, -0.9962, 0.7725, -0.6314, 0.06766, 0.7725, -0.6314, 0.06766, 0.7725, -0.6314, 0.06766, 0.7725, -0.6314, 0.06766, 0.7725, -0.6314, 0.06766, 0.7725, -0.6314, 0.06766, -0.9412, 0.3369, -0.02455, -0.9628, 0.2342, -0.1347, -0.928, 0.3405, -0.151, -0.9412, 0.3369, -0.02455, -0.9721, 0.2311, -0.03981, -0.9628, 0.2342, -0.1347, -0.01009, -0.9999, -0.00151, -0.01012, -0.9999, -0.001512, -0.01009, -0.9999, -0.00151, -0.01009, -0.9999, -0.00151, -0.01012, -0.9999, -0.001512, -0.01012, -0.9999, -0.001512, 0.2167, -0.9762, 0.00976, 0.2167, -0.9762, 0.009761, 0.2167, -0.9762, 0.009751, 0.2167, -0.9762, 0.00976, 0.2167, -0.9762, 0.009751, 0.2167, -0.9762, 0.009765, -0.9481, -0.2895, -0.1313, -0.9621, -0.2594, -0.08386, -0.9609, -0.2674, -0.07116, -0.9481, -0.2895, -0.1313, -0.9609, -0.2674, -0.07116, -0.9768, -0.2111, -0.03568, -0.7849, -0.6155, -0.07166, -0.7849, -0.6155, -0.07166, -0.7849, -0.6155, -0.07166, -0.7849, -0.6155, -0.07166, -0.7849, -0.6155, -0.07166, -0.7849, -0.6155, -0.07166, -0.2249, -0.9739, -0.03007, -0.2249, -0.9739, -0.03004, -0.2249, -0.9739, -0.03005, -0.2249, -0.9739, -0.03007, -0.2249, -0.9739, -0.03005, -0.2249, -0.9739, -0.03005, -0.9929, 0.06707, -0.09865, -0.9928, 0.06583, -0.09995, -0.9929, 0.06712, -0.09864, -0.9929, 0.06707, -0.09865, -0.9929, 0.06712, -0.09864, -0.9929, 0.06711, -0.09864, -0.4721, -0.2829, -0.8349, -0.616, -0.1826, -0.7663, -0.5949, -0.6023, -0.5323, -0.4721, -0.2829, -0.8349, -0.2655, 0.04381, -0.9631, -0.616, -0.1826, -0.7663, 0.6651, -0.3742, -0.6463, 0.6154, -0.1864, -0.7658, 0.4429, -0.3873, -0.8086, 0.6651, -0.3742, -0.6463, 0.8792, 0.02068, -0.476, 0.6154, -0.1864, -0.7658, -0.6157, 0.1741, -0.7685, -0.551, 0.06367, -0.8321, -0.4406, 0.2232, -0.8695, -0.6157, 0.1741, -0.7685, -0.6969, -0.03878, -0.7161, -0.551, 0.06367, -0.8321, -0.01038, -0.9999, 0.001541, -0.012, -0.9999, 0.002473, -0.01051, -0.9999, 0.0011, -0.01038, -0.9999, 0.001541, -0.00864, -1.0, 0.00223, -0.012, -0.9999, 0.002473, 0.6848, 0.1268, -0.7176, 0.7532, 0.05025, -0.6559, 0.7939, 0.2919, -0.5334, 0.6848, 0.1268, -0.7176, 0.612, -0.04784, -0.7894, 0.7532, 0.05025, -0.6559, -0.9953, -0.04855, -0.08392, -0.9959, -0.04489, -0.07833, -0.9958, -0.04909, -0.07784, -0.9953, -0.04855, -0.08392, -0.9956, -0.04437, -0.08253, -0.9959, -0.04489, -0.07833, -0.9968, 0.002615, -0.0799, -0.9968, 0.002615, -0.0799, -0.9968, 0.002615, -0.0799, -0.9968, 0.003434, -0.07996, -0.9968, 0.003434, -0.07996, -0.9968, 0.003434, -0.07996, -0.0082, -0.9999, -0.00803, -0.009625, -0.9999, -0.006821, -0.0114, -0.9999, -0.006982, -0.0082, -0.9999, -0.00803, -0.009623, -0.9999, -0.006821, -0.009625, -0.9999, -0.006821, -0.9949, 0.01778, -0.09918, -0.9949, 0.01778, -0.09918, -0.9949, 0.01778, -0.09918, -0.9949, 0.01695, -0.09925, -0.9949, 0.01695, -0.09925, -0.9949, 0.01695, -0.09925, -0.8265, 0.01367, -0.5627, -0.8265, 0.01367, -0.5627, -0.8265, 0.01367, -0.5627, -0.8265, 0.01362, -0.5628, -0.8265, 0.01362, -0.5628, -0.8265, 0.01362, -0.5628, -0.8248, 0.05545, -0.5626, -0.8248, 0.05545, -0.5626, -0.8248, 0.05545, -0.5626, -0.8249, 0.05552, -0.5626, -0.8249, 0.05552, -0.5626, -0.8249, 0.05552, -0.5626, -0.05186, -0.876, 0.4794, -0.05186, -0.876, 0.4794, -0.05186, -0.876, 0.4794, -0.05186, -0.876, 0.4795, -0.05186, -0.876, 0.4795, -0.05186, -0.876, 0.4795, 0.9128, 0.03764, -0.4067, 0.9128, 0.03764, -0.4067, 0.9128, 0.03764, -0.4067, 0.9127, 0.03776, -0.4068, 0.9127, 0.03776, -0.4068, 0.9127, 0.03776, -0.4068, 0.9135, -0.004205, -0.4068, 0.9135, -0.004205, -0.4068, 0.9135, -0.004205, -0.4068, 0.9135, -0.004184, -0.4068, 0.9135, -0.004184, -0.4068, 0.9135, -0.004184, -0.4068, 0.03395, -0.8767, -0.4798, 0.03395, -0.8767, -0.4798, 0.03395, -0.8767, -0.4798, 0.03395, -0.8767, -0.4798, 0.03395, -0.8767, -0.4798, 0.03395, -0.8767, -0.4798, 0.03395, -0.8767, -0.4798, 0.03395, -0.8767, -0.4798, 0.03395, -0.8767, -0.4798, 0.03396, -0.8767, -0.4798, 0.03396, -0.8767, -0.4798, 0.03396, -0.8767, -0.4798, 0.03392, -0.8767, -0.4798, 0.03392, -0.8767, -0.4798, 0.03392, -0.8767, -0.4798, 0.03396, -0.8767, -0.4799, 0.03396, -0.8767, -0.4799, 0.03396, -0.8767, -0.4799, 0.7721, -0.6316, -0.07024, 0.772, -0.6316, -0.07081, 0.772, -0.6317, -0.07081, 0.7721, -0.6316, -0.07024, 0.772, -0.6316, -0.07081, 0.772, -0.6316, -0.07081, 0.9566, -0.2793, -0.08278, 0.9566, -0.2793, -0.08278, 0.9566, -0.2793, -0.08278, 0.9566, -0.2793, -0.08278, 0.9566, -0.2793, -0.08278, 0.9566, -0.2793, -0.08279, -0.01065, -0.9999, -0.001511, -0.01064, -0.9999, -0.001511, -0.01031, -0.9999, -0.001526, -0.01065, -0.9999, -0.001511, -0.01064, -0.9999, -0.001511, -0.01064, -0.9999, -0.001511, 0.2146, -0.9762, -0.03038, 0.2146, -0.9762, -0.03039, 0.2146, -0.9762, -0.03039, 0.2146, -0.9762, -0.03038, 0.2146, -0.9762, -0.03039, 0.2146, -0.9762, -0.03038, 0.9371, 0.3171, -0.1457, 0.9759, 0.2142, -0.04205, 0.9468, 0.3213, -0.01904, 0.9371, 0.3171, -0.1457, 0.9679, 0.2108, -0.1369, 0.9759, 0.2142, -0.04205, -0.7855, -0.6153, 0.06681, -0.7855, -0.6153, 0.06681, -0.7857, -0.615, 0.06649, -0.7855, -0.6153, 0.06681, -0.7855, -0.6153, 0.06681, -0.7855, -0.6153, 0.06681, -0.2271, -0.9738, 0.008317, -0.2271, -0.9738, 0.008331, -0.2271, -0.9738, 0.008337, -0.2271, -0.9738, 0.008317, -0.2271, -0.9738, 0.008337, -0.2271, -0.9738, 0.008321, 0.9947, -0.06931, -0.07624, 0.9946, -0.06555, -0.07986, 0.9945, -0.06852, -0.07932, 0.9947, -0.06931, -0.07624, 0.995, -0.06498, -0.0759, 0.9946, -0.06555, -0.07986, -0.613, -0.2806, -0.7385, -0.7415, -0.1811, -0.646, -0.6798, -0.6013, -0.4199, -0.613, -0.2806, -0.7385, -0.4311, 0.04557, -0.9011, -0.7415, -0.1811, -0.646, 0.5404, -0.3731, -0.7542, 0.4687, -0.1823, -0.8643, 0.2931, -0.3859, -0.8748, 0.5404, -0.3731, -0.7542, 0.7814, 0.0216, -0.6236, 0.4687, -0.1823, -0.8643, -0.7415, 0.1756, -0.6475, -0.6891, 0.0652, -0.7217, -0.5869, 0.225, -0.7778, -0.7415, 0.1756, -0.6475, -0.8124, -0.03743, -0.5819, -0.6891, 0.0652, -0.7217, -0.0108, -0.9999, 0.001328, -0.01177, -0.9999, 0.00264, -0.01038, -0.9999, 0.001544, -0.0108, -0.9999, 0.001328, -0.0121, -0.9999, 0.001129, -0.01177, -0.9999, 0.00264, 0.5475, 0.128, -0.827, 0.6256, 0.0513, -0.7784, 0.6875, 0.2928, -0.6645, 0.5475, 0.128, -0.827, 0.4631, -0.04645, -0.8851, 0.6256, 0.0513, -0.7784, 0.9943, 0.04463, -0.0966, 0.9942, 0.04656, -0.0966, 0.9942, 0.04641, -0.09659, 0.9943, 0.04463, -0.0966, 0.9942, 0.04641, -0.09659, 0.9942, 0.0465, -0.09659, 0.9953, -0.002825, -0.0972, 0.9953, -0.002825, -0.0972, 0.9953, -0.002825, -0.0972, 0.9953, -0.003679, -0.09714, 0.9953, -0.003679, -0.09714, 0.9953, -0.003679, -0.09714, -0.01225, -0.9999, -0.005463, -0.01112, -0.9999, -0.006825, -0.01288, -0.9999, -0.006627, -0.01225, -0.9999, -0.005463, -0.01112, -0.9999, -0.006825, -0.01112, -0.9999, -0.006825, 0.9968, -0.01811, -0.07791, 0.9968, -0.01777, -0.07789, 0.9968, -0.01811, -0.07791, 0.9968, -0.01725, -0.07785, 0.9968, -0.01725, -0.07785, 0.9968, -0.01725, -0.07785, -0.9128, 0.01475, -0.4082, -0.9128, 0.01475, -0.4082, -0.9128, 0.01475, -0.4082, -0.9128, 0.01478, -0.4081, -0.9128, 0.01478, -0.4081, -0.9128, 0.01478, -0.4081, -0.9111, 0.05657, -0.4082, -0.9111, 0.05657, -0.4082, -0.9111, 0.05657, -0.4082, -0.9112, 0.05665, -0.4081, -0.9112, 0.05665, -0.4081, -0.9112, 0.05665, -0.4081, 0.03315, -0.8769, 0.4795, 0.03315, -0.8769, 0.4795, 0.03315, -0.8769, 0.4795, 0.03315, -0.8769, 0.4795, 0.03315, -0.8769, 0.4795, 0.03315, -0.8769, 0.4795, 0.8266, 0.03837, -0.5616, 0.8267, 0.03831, -0.5613, 0.8266, 0.03837, -0.5616, 0.8267, 0.03838, -0.5614, 0.8267, 0.03838, -0.5614, 0.8267, 0.03838, -0.5614, 0.8275, -0.003544, -0.5615, 0.8275, -0.003544, -0.5615, 0.8275, -0.003544, -0.5615, 0.8275, -0.003515, -0.5615, 0.8275, -0.003515, -0.5615, 0.8275, -0.003515, -0.5615, -0.05161, -0.8758, -0.4799, -0.05161, -0.8758, -0.4799, -0.05161, -0.8758, -0.4799, -0.05161, -0.8758, -0.4799, -0.05161, -0.8758, -0.4799, -0.05161, -0.8758, -0.4799, -0.05164, -0.8758, -0.4799, -0.05164, -0.8758, -0.4799, -0.05164, -0.8758, -0.4799, -0.05161, -0.8758, -0.4799, -0.05161, -0.8758, -0.4799, -0.05161, -0.8758, -0.4799, -0.05159, -0.8758, -0.4799, -0.05159, -0.8758, -0.4799, -0.05159, -0.8758, -0.4799, -0.05164, -0.8758, -0.4799, -0.05164, -0.8758, -0.4799, -0.05164, -0.8758, -0.4799, 0.9765, -0.2147, -0.01661, 0.9765, -0.2148, -0.01656, 0.9765, -0.215, -0.01644, 0.9765, -0.215, -0.01644, 0.9763, -0.2156, -0.01703, 0.9765, -0.2147, -0.01661, 0.9765, -0.215, -0.01644, 0.9765, -0.2149, -0.01654, 0.9763, -0.2156, -0.01703, 0.9765, -0.2149, -0.01654, 0.9765, -0.2149, -0.01655, 0.9763, -0.2156, -0.01703, -0.01044, -0.9999, 0.001554, -0.01061, -0.9999, 0.001655, -0.01042, -0.9999, 0.001553, -0.01061, -0.9999, 0.001655, -0.01044, -0.9999, 0.001554, -0.01027, -0.9999, 0.001535, -0.01061, -0.9999, 0.001655, -0.01027, -0.9999, 0.001535, -0.01047, -0.9999, 0.001556, -0.01061, -0.9999, 0.001655, -0.01047, -0.9999, 0.001556, -0.01044, -0.9999, 0.001554, -0.01033, -0.9999, 0.001536, -0.01033, -0.9999, 0.001536, -0.01033, -0.9999, 0.001536, -0.01033, -0.9999, 0.001539, -0.01033, -0.9999, 0.001539, -0.01033, -0.9999, 0.001539, -0.01044, -0.9999, 0.001543, -0.01044, -0.9999, 0.001543, -0.01044, -0.9999, 0.001543, -0.01043, -0.9999, 0.001538, -0.01043, -0.9999, 0.001538, -0.01043, -0.9999, 0.001538, -0.01043, -0.9999, 0.001654, -0.01061, -0.9999, 0.001654, -0.01042, -0.9999, 0.001654, -0.01061, -0.9999, 0.001654, -0.01043, -0.9999, 0.001654, -0.01027, -0.9999, 0.001535, -0.01061, -0.9999, 0.001654, -0.01027, -0.9999, 0.001535, -0.01042, -0.9999, 0.001653, -0.01061, -0.9999, 0.001654, -0.01042, -0.9999, 0.001653, -0.01049, -0.9999, 0.001656, -0.01033, -0.9999, 0.001536, -0.01033, -0.9999, 0.001536, -0.01033, -0.9999, 0.001536, -0.01033, -0.9999, 0.001538, -0.01033, -0.9999, 0.001538, -0.01033, -0.9999, 0.001538, -0.01044, -0.9999, 0.001541, -0.01044, -0.9999, 0.001541, -0.01044, -0.9999, 0.001541, -0.01044, -0.9999, 0.001539, -0.01044, -0.9999, 0.001539, -0.01044, -0.9999, 0.001539, -0.08909, 0.002467, 0.996, -0.08909, 0.002467, 0.996, -0.08909, 0.002467, 0.996, -0.08908, 0.002438, 0.996, -0.08908, 0.002438, 0.996, -0.08908, 0.002438, 0.996, -0.08908, 0.002472, 0.996, -0.08908, 0.002472, 0.996, -0.08908, 0.002472, 0.996, -0.08908, 0.002484, 0.996, -0.08908, 0.002484, 0.996, -0.08908, 0.002484, 0.996, -0.08909, 0.002422, 0.996, -0.08909, 0.002422, 0.996, -0.08909, 0.002422, 0.996, -0.01038, -0.9999, 0.001539, -0.01038, -0.9999, 0.001539, -0.01038, -0.9999, 0.001539, -0.01036, -0.9999, 0.001538, -0.01036, -0.9999, 0.001538, -0.01036, -0.9999, 0.001538, -0.01037, -0.9999, 0.001539, -0.01037, -0.9999, 0.001539, -0.01037, -0.9999, 0.001539, -0.0104, -0.9999, 0.00154, -0.0104, -0.9999, 0.00154, -0.0104, -0.9999, 0.00154, -0.01038, -0.9999, 0.001537, -0.01038, -0.9999, 0.001537, -0.01038, -0.9999, 0.001537, -0.01037, -0.9999, 0.001538, -0.01037, -0.9999, 0.001538, -0.01037, -0.9999, 0.001538, -0.0104, -0.9999, 0.001539, -0.0104, -0.9999, 0.001539, -0.0104, -0.9999, 0.001539, 0.08907, -0.002398, -0.996, 0.08907, -0.002398, -0.996, 0.08907, -0.002398, -0.996, 0.08908, -0.002429, -0.996, 0.08908, -0.002429, -0.996, 0.08908, -0.002429, -0.996, 0.08908, -0.002432, -0.996, 0.08908, -0.002432, -0.996, 0.08908, -0.002432, -0.996, 0.08908, -0.002451, -0.996, 0.08908, -0.002451, -0.996, 0.08908, -0.002451, -0.996, 0.0891, -0.002474, -0.996, 0.0891, -0.002474, -0.996, 0.0891, -0.002474, -0.996, 0.101, -0.9028, -0.4179, 0.1107, -0.8802, -0.4616, 0.1057, -0.8923, -0.439, 0.08802, 0.0006478, 0.9961, 0.08802, 0.0006478, 0.9961, 0.08802, 0.0006478, 0.9961, 0.08802, 0.0006416, 0.9961, 0.08802, 0.0006416, 0.9961, 0.08802, 0.0006416, 0.9961, 0.08803, 0.0006047, 0.9961, 0.08803, 0.0006047, 0.9961, 0.08803, 0.0006047, 0.9961, 0.08801, 0.0006304, 0.9961, 0.08801, 0.0006304, 0.9961, 0.08801, 0.0006304, 0.9961, 0.08801, 0.0006433, 0.9961, 0.08801, 0.0006433, 0.9961, 0.08801, 0.0006433, 0.9961, -0.01038, -0.9999, 0.001539, -0.01038, -0.9999, 0.001539, -0.01038, -0.9999, 0.001539, -0.01038, -0.9999, 0.001538, -0.01038, -0.9999, 0.001538, -0.01038, -0.9999, 0.001538, -0.01037, -0.9999, 0.001537, -0.01037, -0.9999, 0.001537, -0.01037, -0.9999, 0.001537, -0.01036, -0.9999, 0.001539, -0.01036, -0.9999, 0.001539, -0.01036, -0.9999, 0.001539, -0.01038, -0.9999, 0.001538, -0.01038, -0.9999, 0.001538, -0.01038, -0.9999, 0.001538, -0.01038, -0.9999, 0.001538, -0.01038, -0.9999, 0.001538, -0.01038, -0.9999, 0.001538, -0.01038, -0.9999, 0.001537, -0.01038, -0.9999, 0.001537, -0.01038, -0.9999, 0.001537, -0.08803, -0.0005393, -0.9961, -0.08803, -0.0005393, -0.9961, -0.08803, -0.0005393, -0.9961, -0.08802, -0.0006207, -0.9961, -0.08802, -0.0006207, -0.9961, -0.08802, -0.0006207, -0.9961, -0.08802, -0.0006659, -0.9961, -0.08802, -0.0006659, -0.9961, -0.08802, -0.0006659, -0.9961, -0.08802, -0.0005934, -0.9961, -0.08802, -0.0005934, -0.9961, -0.08802, -0.0005934, -0.9961, -0.08805, -0.0005487, -0.9961, -0.08805, -0.0005487, -0.9961, -0.08805, -0.0005487, -0.9961, -0.09363, 0.3033, -0.9483, -0.09268, 0.3188, -0.9433, -0.09327, 0.3111, -0.9458])] * 3)])

# ---- objects
ob_light = bpy.data.objects.new('Light', light_light)
ob_camera = bpy.data.objects.new('Camera', cam_camera)
ob_woodendocks_obj_cleaner_materialmerger_gles = bpy.data.objects.new('WoodenDocks.obj.cleaner.materialmerger.gles', None)
ob_sketchfab_model = bpy.data.objects.new('Sketchfab_model', None)
ob_object_12 = bpy.data.objects.new('Object_12', me_object_10)

# ---- transforms, parenting, visibility, modifiers, constraints
ob_light.location = (4.076, 1.005, 5.904)
ob_light.rotation_euler = (0.6503, 0.05522, 1.866)
ob_light.lock_rotations_4d = False
ob_light.empty_display_type = 'ARROWS'
ob_light.color = (0.0, 0.0, 0.0, 0.0)
ob_light.lineart.crease_threshold = 0.0
ob_camera.location = (7.359, -6.926, 4.958)
ob_camera.rotation_euler = (1.109, 0.0, 0.8149)
ob_camera.lock_rotations_4d = False
ob_camera.empty_display_type = 'ARROWS'
ob_camera.color = (0.0, 0.0, 0.0, 0.0)
ob_camera.display_type = 'WIRE'
ob_camera.lineart.crease_threshold = 0.0
ob_woodendocks_obj_cleaner_materialmerger_gles.parent = ob_sketchfab_model
ob_woodendocks_obj_cleaner_materialmerger_gles.location = (0.0, 0.0, 0.0)
ob_woodendocks_obj_cleaner_materialmerger_gles.rotation_mode = 'QUATERNION'
ob_woodendocks_obj_cleaner_materialmerger_gles.rotation_quaternion = (1.0, 0.0, 0.0, 0.0)
ob_woodendocks_obj_cleaner_materialmerger_gles.empty_display_size = 0.001
ob_sketchfab_model.location = (7.636, 16.83, -0.3664)
ob_sketchfab_model.rotation_mode = 'QUATERNION'
ob_sketchfab_model.rotation_quaternion = (0.7071, -0.7071, 0.0, 0.0)
ob_sketchfab_model.empty_display_size = 0.001
ob_object_12.parent = ob_woodendocks_obj_cleaner_materialmerger_gles
ob_object_12.location = (-7.636, -0.3664, -16.83)
ob_object_12.rotation_mode = 'QUATERNION'
ob_object_12.rotation_quaternion = (1.0, 0.0, 0.0, 0.0)

# ---- collection membership
col_collection.objects.link(ob_light)
col_collection.objects.link(ob_camera)
col_collection.objects.link(ob_woodendocks_obj_cleaner_materialmerger_gles)
col_collection.objects.link(ob_sketchfab_model)
col_collection.objects.link(ob_object_12)

# ---- scene / render settings (as saved in the file)
scene.camera = ob_camera
scene.frame_start = 1; scene.frame_end = 250; scene.frame_set(1)
scene.render.engine = 'BLENDER_EEVEE_NEXT'
scene.cycles.sampling_pattern = 'TABULATED_SOBOL'
bpy.context.view_layer.update()
